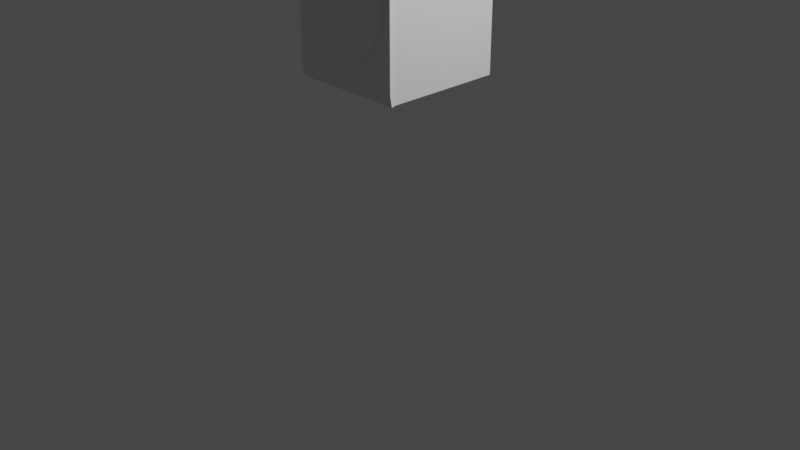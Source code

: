 # Source: Washing_Mashine.blend  (saved by Blender 3.4.6; exported with 4.5.12 LTS)
import bpy
from mathutils import Matrix  # noqa: F401  (used for matrix-valued properties, if any)

bpy.ops.wm.read_factory_settings(use_empty=True)
scene = bpy.context.scene
scene.name = 'Scene'

# ---- collections
col_collection = bpy.data.collections.new('Collection'); scene.collection.children.link(col_collection)

# ---- materials (node trees are filled in below, after node groups)
mat_material = bpy.data.materials.new('Material')
mat_material.alpha_threshold = 0.0
mat_material.use_transparent_shadow = False
mat_material.roughness = 0.5
mat_material.line_color = (0.0, 0.0, 0.0, 1.0)

# ---- material node trees
mat_material.use_nodes = True; mat_material.node_tree.nodes.clear()
_N = mat_material.node_tree.nodes; _L = mat_material.node_tree.links
n0 = _N.new('ShaderNodeOutputMaterial'); n0.name = 'Material Output'; n0.location = (300, 300)
n1 = _N.new('ShaderNodeBsdfPrincipled'); n1.name = 'Principled BSDF'; n1.location = (10, 300)
n1.distribution = 'GGX'
n1.subsurface_method = 'RANDOM_WALK_SKIN'
n1.inputs[3].default_value = 1.45
n1.inputs[27].default_value = (0.0, 0.0, 0.0, 1.0)
n1.inputs[28].default_value = 1.0
_L.new(n1.outputs[0], n0.inputs[0])
n0.is_active_output = True

# ---- world
world_world = bpy.data.worlds.new('World'); scene.world = world_world
world_world.use_nodes = True; world_world.node_tree.nodes.clear()
_N = world_world.node_tree.nodes; _L = world_world.node_tree.links
n0 = _N.new('ShaderNodeOutputWorld'); n0.name = 'World Output'; n0.location = (300, 300)
n1 = _N.new('ShaderNodeBackground'); n1.name = 'Background'; n1.location = (10, 300)
n1.inputs[0].default_value = (0.05088, 0.05088, 0.05088, 1.0)
_L.new(n1.outputs[0], n0.inputs[0])
n0.is_active_output = True
world_world.color = (0.05088, 0.05088, 0.05088)
world_world.use_sun_shadow = False
world_world.sun_shadow_jitter_overblur = 0.0

# ---- cameras
cam_camera = bpy.data.cameras.new('Camera')
cam_camera.clip_end = 100.0
cam_camera.ortho_scale = 7.314

# ---- lights
light_light = bpy.data.lights.new('Light', 'POINT')
light_light.transmission_factor = 0.0
light_light.energy = 1000.0
light_light.shadow_soft_size = 0.1
light_light.shadow_maximum_resolution = 0.006
light_light.use_absolute_resolution = True

# ---- meshes
me_cube = bpy.data.meshes.new('Cube')
me_cube.from_pydata([(1.0, 1.0, 1.0), (0.9607, 0.9595, -1.0), (1.0, -0.9119, 1.0), (1.0, -1.0, -1.0), (-1.0, 1.0, 1.0), (-0.968, 0.9595, -1.0), (-1.0, -0.9119, 1.0), (-1.0, -1.0, -1.0), (1.0, 1.0, 0.9764), (-1.0, -1.0, 0.9764), (1.0, -1.0, 0.9764), (-1.0, 1.0, 0.9764), (-0.968, -0.9129, -1.0), (1.0, -0.8287, 1.0), (-1.0, -0.8287, 1.0), (0.9607, -0.9129, -1.0), (1.0, -0.9129, 0.9764), (-1.0, -0.9129, 0.9764), (0.9607, 0.9595, 0.9764), (1.0, -1.0, 0.9764), (-0.968, 0.9595, 0.9764), (-1.0, -1.0, 0.9764), (-0.968, -0.9129, 0.9764), (0.9607, -0.9129, 0.9764), (0.9607, 0.9595, -0.8644), (1.0, -1.033, -0.8644), (-0.968, 0.9595, -0.8644), (-0.968, -0.9129, -0.8644), (0.9607, -0.9129, -0.8644), (-1.0, -1.033, -0.8644), (-1.0, -1.065, 0.9471), (0.9607, 0.9595, 0.9471), (1.0, -1.065, 0.9471), (-0.968, 0.9595, 0.9471), (-0.968, -0.9129, 0.9471), (0.9607, -0.9129, 0.9471), (0.9607, 0.9595, 0.7648), (1.0, -1.093, 0.7648), (-0.968, 0.9595, 0.7648), (-0.968, -0.9129, 0.7648), (0.9607, -0.9129, 0.7648), (-1.0, -1.093, 0.7648), (0.9607, 0.9595, 0.7218), (1.0, -1.033, 0.7218), (-0.968, 0.9595, 0.7218), (-0.968, -0.9129, 0.7218), (0.9607, -0.9129, 0.7218), (-1.0, -1.033, 0.7218), (-0.7753, 0.9595, -1.0), (-0.8002, -0.9119, 1.0), (-0.8002, -1.0, -1.0), (-0.8002, 1.0, 1.0), (-0.8002, 1.0, 0.9764), (-0.8002, -1.0, 0.9764), (-0.7753, -0.9129, -1.0), (-0.8002, -0.8287, 1.0), (-0.8002, -1.0, 0.9764), (-0.7753, 0.9595, 0.9764), (-0.7753, 0.9595, -0.8644), (-0.8002, -1.033, -0.8644), (-0.7753, 0.9595, 0.9471), (-0.8002, -1.065, 0.9471), (-0.8002, -1.093, 0.7648), (-0.7753, 0.9595, 0.7648), (-0.7753, 0.9595, 0.7218), (-0.8002, -1.033, 0.7218), (-0.578, -1.0, -1.0), (-0.578, 1.0, 1.0), (-0.578, 1.0, 0.9764), (-0.578, -0.8287, 1.0), (-0.561, 0.9595, 0.9764), (-0.561, 0.9595, -0.8644), (-0.561, 0.9595, 0.9471), (-0.561, 0.9595, 0.7648), (-0.561, 0.9595, 0.7218), (-0.561, 0.9595, -1.0), (-0.578, -0.9119, 1.0), (-0.578, -1.0, 0.9764), (-0.561, -0.9129, -1.0), (-0.578, -1.0, 0.9764), (-0.578, -1.033, -0.8644), (-0.578, -1.065, 0.9471), (-0.578, -1.093, 0.7648), (-0.578, -1.033, 0.7218), (-1.0, -1.09, 0.7821), (0.9607, 0.9595, 0.7821), (1.0, -1.09, 0.7821), (-0.968, 0.9595, 0.7821), (-0.968, -0.9129, 0.7821), (0.9607, -0.9129, 0.7821), (-0.8002, -1.09, 0.7821), (-0.7753, 0.9595, 0.7821), (-0.578, -1.09, 0.7821), (-0.561, 0.9595, 0.7821), (-1.0, -1.063, 0.7433), (0.9607, 0.9595, 0.7433), (1.0, -1.063, 0.7433), (-0.968, 0.9595, 0.7433), (-0.968, -0.9129, 0.7433), (0.9607, -0.9129, 0.7433), (-0.7753, 0.9595, 0.7433), (-0.8002, -1.063, 0.7433), (-0.578, -1.063, 0.7433), (-0.561, 0.9595, 0.7433), (-0.7753, 0.9595, -1.0), (-0.8002, -0.9119, 1.0), (-0.8002, -1.0, 0.9764), (-0.7753, -0.9129, -1.0), (-0.8002, -1.0, 0.9764), (-0.8002, -1.033, -0.8644), (-0.8002, -1.065, 0.9471), (-0.8002, -1.046, 0.7788), (-0.8002, -1.033, 0.7218), (-0.8002, -1.0, -1.0), (-0.8002, 1.0, 1.0), (-0.8002, 1.0, 0.9764), (-0.8002, -0.8287, 1.0), (-0.7753, 0.9595, 0.9764), (-0.7753, 0.9595, -0.8644), (-0.7753, 0.9595, 0.9471), (-0.7753, 0.9595, 0.7648), (-0.7753, 0.9595, 0.7218), (-0.7753, 0.9595, 0.7821), (-0.8002, -1.09, 0.7821), (-0.7753, 0.9595, 0.7433), (-0.8002, -1.063, 0.7433), (-0.578, -1.0, -1.0), (-0.578, 1.0, 1.0), (-0.578, 1.0, 0.9764), (-0.578, -0.8287, 1.0), (-0.561, 0.9595, 0.9764), (-0.561, 0.9595, -0.8644), (-0.561, 0.9595, 0.9471), (-0.561, 0.9595, 0.7648), (-0.561, 0.9595, 0.7218), (-0.561, 0.9595, 0.7821), (-0.561, 0.9595, 0.7433), (-0.561, 0.9595, -1.0), (-0.578, -0.9119, 1.0), (-0.578, -1.0, 0.9764), (-0.561, -0.9129, -1.0), (-0.578, -1.0, 0.9764), (-0.578, -1.033, -0.8644), (-0.578, -1.065, 0.9471), (-0.578, -1.046, 0.7788), (-0.578, -1.033, 0.7218), (-0.578, -1.09, 0.7821), (-0.578, -1.063, 0.7433), (-0.3976, -1.0, -1.0), (-0.3976, 1.0, 1.0), (-0.3976, 1.0, 0.9764), (-0.3976, -0.8287, 1.0), (-0.3871, 0.9595, 0.9764), (-0.3871, 0.9595, -0.8644), (-0.3871, 0.9595, 0.9471), (-0.3871, 0.9595, 0.7648), (-0.3871, 0.9595, 0.7218), (-0.3871, 0.9595, -1.0), (-0.3976, -0.9119, 1.0), (-0.3976, -1.0, 0.9764), (-0.3871, -0.9129, -1.0), (-0.3976, -1.0, 0.9764), (-0.3976, -1.033, -0.8644), (-0.3976, -1.065, 0.9471), (-0.3976, -1.093, 0.7648), (-0.3976, -1.033, 0.7218), (-0.3976, -1.09, 0.7821), (-0.3871, 0.9595, 0.7821), (-0.3976, -1.063, 0.7433), (-0.3871, 0.9595, 0.7433), (-0.3929, -1.0, -1.0), (-0.3929, 1.0, 1.0), (-0.3929, 1.0, 0.9764), (-0.3929, -0.8287, 1.0), (-0.3826, 0.9595, 0.9764), (-0.3826, 0.9595, -0.8644), (-0.3826, 0.9595, 0.9471), (-0.3826, 0.9595, 0.7648), (-0.3826, 0.9595, 0.7218), (-0.3826, 0.9595, 0.7821), (-0.3826, 0.9595, 0.7433), (-0.3826, 0.9595, -1.0), (-0.3929, -0.9119, 1.0), (-0.3929, -1.0, 0.9764), (-0.3826, -0.9129, -1.0), (-0.3929, -1.0, 0.9764), (-0.3929, -1.033, -0.8644), (-0.3929, -1.065, 0.9471), (-0.3929, -1.093, 0.7648), (-0.3929, -1.033, 0.7218), (-0.3929, -1.09, 0.7821), (-0.3929, -1.063, 0.7433), (0.9607, 0.9595, 0.7238), (1.0, -1.036, 0.7238), (-0.968, 0.9595, 0.7238), (-0.968, -0.9129, 0.7238), (0.9607, -0.9129, 0.7238), (-0.7753, 0.9595, 0.7238), (-0.8002, -1.036, 0.7238), (-0.578, -1.036, 0.7238), (-0.561, 0.9595, 0.7238), (-1.0, -1.036, 0.7238), (-0.8002, -1.036, 0.7238), (-0.7753, 0.9595, 0.7238), (-0.578, -1.036, 0.7238), (-0.561, 0.9595, 0.7238), (-0.3871, 0.9595, 0.7238), (-0.3976, -1.036, 0.7238), (-0.3929, -1.036, 0.7238), (-0.3826, 0.9595, 0.7238), (-0.8002, -1.029, 0.7218), (-1.0, -1.029, 0.7218), (-0.8002, -1.032, 0.7238), (-0.3976, -1.029, 0.7218), (-0.578, -1.029, 0.7218), (-0.578, -1.032, 0.7238), (-0.578, -1.029, 0.7218), (-0.8002, -1.029, 0.7218), (-0.8002, -1.032, 0.7238), (-0.578, -1.032, 0.7238), (-0.3929, -0.9958, 0.9764), (-0.3976, -0.9958, 0.9764), (-0.3929, -1.061, 0.9471), (-0.3976, -1.061, 0.9471), (-0.3929, -1.089, 0.7648), (-0.3976, -1.089, 0.7648), (-0.3929, -1.029, 0.7218), (-0.3929, -1.086, 0.7821), (-0.3976, -1.086, 0.7821), (-0.3929, -1.059, 0.7433), (-0.3976, -1.059, 0.7433), (-0.3976, -1.032, 0.7238), (-0.3929, -1.032, 0.7238), (-1.0, -1.032, 0.7238)], [], [(55, 14, 6, 49), (53, 49, 6, 9), (17, 14, 4, 11), (184, 15, 3, 170), (16, 13, 2, 10), (172, 171, 0, 8), (174, 172, 8, 18), (23, 16, 10, 19), (22, 17, 11, 20), (56, 53, 9, 21), (21, 9, 17, 22), (18, 8, 16, 23), (8, 0, 13, 16), (181, 1, 15, 184), (9, 6, 14, 17), (51, 4, 14, 55), (31, 18, 23, 35), (30, 21, 22, 34), (61, 56, 21, 30), (34, 22, 20, 33), (35, 23, 19, 32), (176, 174, 18, 31), (181, 175, 24, 1), (15, 28, 25, 3), (12, 27, 26, 5), (50, 59, 29, 7), (7, 29, 27, 12), (1, 24, 28, 15), (179, 176, 31, 85), (89, 35, 32, 86), (88, 34, 33, 87), (90, 61, 30, 84), (84, 30, 34, 88), (85, 31, 35, 89), (95, 36, 40, 99), (94, 41, 39, 98), (101, 62, 41, 94), (98, 39, 38, 97), (99, 40, 37, 96), (180, 177, 36, 95), (175, 178, 42, 24), (28, 46, 43, 25), (27, 45, 44, 26), (59, 65, 47, 29), (29, 47, 45, 27), (24, 42, 46, 28), (109, 112, 65, 59), (26, 44, 64, 58), (97, 38, 63, 100), (125, 111, 62, 101), (123, 110, 61, 90), (87, 33, 60, 91), (113, 109, 59, 50), (5, 26, 58, 48), (33, 20, 57, 60), (110, 108, 56, 61), (114, 51, 55, 116), (5, 48, 54, 12), (108, 106, 53, 56), (20, 11, 52, 57), (11, 4, 51, 52), (12, 54, 50, 7), (106, 105, 49, 53), (116, 55, 49, 105), (151, 69, 76, 158), (159, 158, 76, 77), (161, 159, 77, 79), (149, 67, 69, 151), (163, 161, 79, 81), (148, 162, 80, 66), (166, 163, 81, 92), (168, 164, 82, 102), (162, 165, 83, 80), (131, 134, 74, 71), (136, 133, 73, 103), (135, 132, 72, 93), (137, 131, 71, 75), (132, 130, 70, 72), (137, 75, 78, 140), (130, 128, 68, 70), (128, 127, 67, 68), (140, 78, 66, 126), (133, 135, 93, 73), (164, 166, 92, 82), (38, 87, 91, 63), (111, 123, 90, 62), (36, 85, 89, 40), (41, 84, 88, 39), (62, 90, 84, 41), (39, 88, 87, 38), (40, 89, 86, 37), (177, 179, 85, 36), (205, 136, 103, 200), (207, 168, 102, 199), (202, 125, 101, 198), (194, 97, 100, 197), (209, 180, 95, 192), (196, 99, 96, 193), (195, 98, 97, 194), (198, 101, 94, 201), (201, 94, 98, 195), (192, 95, 99, 196), (204, 147, 125, 202), (197, 100, 124, 203), (144, 146, 123, 111), (63, 91, 122, 120), (54, 107, 113, 50), (52, 51, 114, 115), (57, 52, 115, 117), (48, 104, 107, 54), (60, 57, 117, 119), (48, 58, 118, 104), (91, 60, 119, 122), (100, 63, 120, 124), (58, 64, 121, 118), (129, 116, 105, 138), (139, 138, 105, 106), (141, 139, 106, 108), (127, 114, 116, 129), (143, 141, 108, 110), (126, 142, 109, 113), (146, 143, 110, 123), (147, 144, 111, 125), (142, 145, 112, 109), (80, 83, 145, 142), (102, 82, 144, 147), (92, 81, 143, 146), (66, 80, 142, 126), (81, 79, 141, 143), (67, 127, 129, 69), (79, 77, 139, 141), (77, 76, 138, 139), (69, 129, 138, 76), (82, 92, 146, 144), (199, 102, 147, 204), (203, 124, 136, 205), (120, 122, 135, 133), (107, 140, 126, 113), (115, 114, 127, 128), (117, 115, 128, 130), (104, 137, 140, 107), (119, 117, 130, 132), (104, 118, 131, 137), (122, 119, 132, 135), (124, 120, 133, 136), (118, 121, 134, 131), (200, 103, 169, 206), (202, 112, 217, 218), (73, 93, 167, 155), (161, 163, 223, 221), (186, 189, 165, 162), (208, 191, 229, 232), (168, 207, 231, 230), (170, 186, 162, 148), (191, 188, 224, 229), (171, 149, 151, 173), (185, 183, 159, 161), (183, 182, 158, 159), (173, 151, 158, 182), (71, 74, 156, 153), (103, 73, 155, 169), (93, 72, 154, 167), (75, 71, 153, 157), (72, 70, 152, 154), (75, 157, 160, 78), (70, 68, 150, 152), (68, 67, 149, 150), (78, 160, 148, 66), (13, 173, 182, 2), (10, 2, 182, 183), (19, 10, 183, 185), (0, 171, 173, 13), (32, 19, 185, 187), (3, 25, 186, 170), (86, 32, 187, 190), (96, 37, 188, 191), (25, 43, 189, 186), (37, 86, 190, 188), (193, 96, 191, 208), (206, 169, 180, 209), (155, 167, 179, 177), (153, 156, 178, 175), (169, 155, 177, 180), (167, 154, 176, 179), (157, 153, 175, 181), (154, 152, 174, 176), (157, 181, 184, 160), (152, 150, 172, 174), (150, 149, 171, 172), (160, 184, 170, 148), (156, 206, 209, 178), (43, 193, 208, 189), (65, 198, 212, 210), (74, 200, 206, 156), (121, 203, 205, 134), (83, 199, 204, 145), (64, 197, 203, 121), (163, 166, 228, 223), (42, 192, 196, 46), (47, 201, 195, 45), (185, 161, 221, 220), (45, 195, 194, 44), (46, 196, 193, 43), (178, 209, 192, 42), (44, 194, 197, 64), (112, 202, 198, 65), (190, 187, 222, 227), (134, 205, 200, 74), (232, 229, 230, 231), (224, 227, 228, 225), (229, 224, 225, 230), (227, 222, 223, 228), (222, 220, 221, 223), (226, 232, 231, 213), (216, 219, 218, 217), (210, 212, 233, 211), (213, 231, 215, 214), (201, 47, 211, 233), (188, 190, 227, 224), (83, 165, 213, 214), (112, 145, 216, 217), (199, 83, 214, 215), (204, 202, 218, 219), (189, 208, 232, 226), (165, 189, 226, 213), (145, 204, 219, 216), (166, 164, 225, 228), (187, 185, 220, 222), (207, 199, 215, 231), (47, 65, 210, 211), (164, 168, 230, 225), (198, 201, 233, 212)])
_uv = me_cube.uv_layers.new(name='UVMap')
_uv.uv.foreach_set('vector', [0.85, 0.7391, 0.875, 0.7391, 0.875, 0.75, 0.85, 0.75, 0.622, 0.975, 0.625, 0.975, 0.625, 1.0, 0.622, 1.0, 0.622, 0.01089, 0.625, 0.01089, 0.625, 0.25, 0.622, 0.25, 0.2009, 0.7391, 0.375, 0.7391, 0.375, 0.75, 0.2009, 0.75, 0.622, 0.7391, 0.625, 0.7391, 0.625, 0.75, 0.622, 0.75, 0.622, 0.3259, 0.625, 0.3259, 0.625, 0.5, 0.622, 0.5, 0.622, 0.3259, 0.622, 0.3259, 0.622, 0.5, 0.622, 0.5, 0.622, 0.7391, 0.622, 0.7391, 0.622, 0.75, 0.622, 0.75, 0.622, 0.01089, 0.622, 0.01089, 0.622, 0.25, 0.622, 0.25, 0.622, 0.0, 0.622, 0.0, 0.622, 0.0, 0.622, 0.0, 0.622, 0.0, 0.622, 0.0, 0.622, 0.01089, 0.622, 0.01089, 0.622, 0.5, 0.622, 0.5, 0.622, 0.7391, 0.622, 0.7391, 0.622, 0.5, 0.625, 0.5, 0.625, 0.7391, 0.622, 0.7391, 0.2009, 0.5, 0.375, 0.5, 0.375, 0.7391, 0.2009, 0.7391, 0.622, 0.0, 0.625, 0.0, 0.625, 0.01089, 0.622, 0.01089, 0.85, 0.5, 0.875, 0.5, 0.875, 0.7391, 0.85, 0.7391, 0.6184, 0.5, 0.622, 0.5, 0.622, 0.7391, 0.6184, 0.7391, 0.6184, 0.0, 0.622, 0.0, 0.622, 0.01089, 0.6184, 0.01089, 0.6184, 0.975, 0.622, 0.975, 0.622, 1.0, 0.6184, 1.0, 0.6184, 0.01089, 0.622, 0.01089, 0.622, 0.25, 0.6184, 0.25, 0.6184, 0.7391, 0.622, 0.7391, 0.622, 0.75, 0.6184, 0.75, 0.6184, 0.3259, 0.622, 0.3259, 0.622, 0.5, 0.6184, 0.5, 0.375, 0.3259, 0.392, 0.3259, 0.392, 0.5, 0.375, 0.5, 0.375, 0.7391, 0.392, 0.7391, 0.392, 0.75, 0.375, 0.75, 0.375, 0.01089, 0.392, 0.01089, 0.392, 0.25, 0.375, 0.25, 0.375, 0.975, 0.392, 0.975, 0.392, 1.0, 0.375, 1.0, 0.375, 0.0, 0.392, 0.0, 0.392, 0.01089, 0.375, 0.01089, 0.375, 0.5, 0.392, 0.5, 0.392, 0.7391, 0.375, 0.7391, 0.5978, 0.3259, 0.6184, 0.3259, 0.6184, 0.5, 0.5978, 0.5, 0.5978, 0.7391, 0.6184, 0.7391, 0.6184, 0.75, 0.5978, 0.75, 0.5978, 0.01089, 0.6184, 0.01089, 0.6184, 0.25, 0.5978, 0.25, 0.5978, 0.975, 0.6184, 0.975, 0.6184, 1.0, 0.5978, 1.0, 0.5978, 0.0, 0.6184, 0.0, 0.6184, 0.01089, 0.5978, 0.01089, 0.5978, 0.5, 0.6184, 0.5, 0.6184, 0.7391, 0.5978, 0.7391, 0.5929, 0.5, 0.5956, 0.5, 0.5956, 0.7391, 0.5929, 0.7391, 0.5929, 0.0, 0.5956, 0.0, 0.5956, 0.01089, 0.5929, 0.01089, 0.5929, 0.975, 0.5956, 0.975, 0.5956, 1.0, 0.5929, 1.0, 0.5929, 0.01089, 0.5956, 0.01089, 0.5956, 0.25, 0.5929, 0.25, 0.5929, 0.7391, 0.5956, 0.7391, 0.5956, 0.75, 0.5929, 0.75, 0.5929, 0.3259, 0.5956, 0.3259, 0.5956, 0.5, 0.5929, 0.5, 0.392, 0.3259, 0.5902, 0.3259, 0.5902, 0.5, 0.392, 0.5, 0.392, 0.7391, 0.5902, 0.7391, 0.5902, 0.75, 0.392, 0.75, 0.392, 0.01089, 0.5902, 0.01089, 0.5902, 0.25, 0.392, 0.25, 0.392, 0.975, 0.5902, 0.975, 0.5902, 1.0, 0.392, 1.0, 0.392, 0.0, 0.5902, 0.0, 0.5902, 0.01089, 0.392, 0.01089, 0.392, 0.5, 0.5902, 0.5, 0.5902, 0.7391, 0.392, 0.7391, 0.392, 0.975, 0.5902, 0.975, 0.5902, 0.975, 0.392, 0.975, 0.392, 0.25, 0.5902, 0.25, 0.5902, 0.275, 0.392, 0.275, 0.5929, 0.25, 0.5956, 0.25, 0.5956, 0.275, 0.5929, 0.275, 0.5929, 0.975, 0.5956, 0.975, 0.5956, 0.975, 0.5929, 0.975, 0.5978, 0.975, 0.6184, 0.975, 0.6184, 0.975, 0.5978, 0.975, 0.5978, 0.25, 0.6184, 0.25, 0.6184, 0.275, 0.5978, 0.275, 0.375, 0.975, 0.392, 0.975, 0.392, 0.975, 0.375, 0.975, 0.375, 0.25, 0.392, 0.25, 0.392, 0.275, 0.375, 0.275, 0.6184, 0.25, 0.622, 0.25, 0.622, 0.275, 0.6184, 0.275, 0.6184, 0.975, 0.622, 0.975, 0.622, 0.975, 0.6184, 0.975, 0.85, 0.5, 0.85, 0.5, 0.85, 0.7391, 0.85, 0.7391, 0.125, 0.5, 0.15, 0.5, 0.15, 0.7391, 0.125, 0.7391, 0.622, 0.975, 0.622, 0.975, 0.622, 0.975, 0.622, 0.975, 0.622, 0.25, 0.622, 0.25, 0.622, 0.275, 0.622, 0.275, 0.622, 0.25, 0.625, 0.25, 0.625, 0.275, 0.622, 0.275, 0.125, 0.7391, 0.15, 0.7391, 0.15, 0.75, 0.125, 0.75, 0.622, 0.975, 0.625, 0.975, 0.625, 0.975, 0.622, 0.975, 0.85, 0.7391, 0.85, 0.7391, 0.85, 0.75, 0.85, 0.75, 0.7997, 0.7391, 0.8222, 0.7391, 0.8222, 0.75, 0.7997, 0.75, 0.622, 0.9247, 0.625, 0.9247, 0.625, 0.9472, 0.622, 0.9472, 0.622, 0.9247, 0.622, 0.9247, 0.622, 0.9472, 0.622, 0.9472, 0.7997, 0.5, 0.8222, 0.5, 0.8222, 0.7391, 0.7997, 0.7391, 0.6184, 0.9247, 0.622, 0.9247, 0.622, 0.9472, 0.6184, 0.9472, 0.375, 0.9247, 0.392, 0.9247, 0.392, 0.9472, 0.375, 0.9472, 0.5978, 0.9247, 0.6184, 0.9247, 0.6184, 0.9472, 0.5978, 0.9472, 0.5929, 0.9247, 0.5956, 0.9247, 0.5956, 0.9472, 0.5929, 0.9472, 0.392, 0.9247, 0.5902, 0.9247, 0.5902, 0.9472, 0.392, 0.9472, 0.392, 0.3028, 0.5902, 0.3028, 0.5902, 0.3028, 0.392, 0.3028, 0.5929, 0.3028, 0.5956, 0.3028, 0.5956, 0.3028, 0.5929, 0.3028, 0.5978, 0.3028, 0.6184, 0.3028, 0.6184, 0.3028, 0.5978, 0.3028, 0.375, 0.3028, 0.392, 0.3028, 0.392, 0.3028, 0.375, 0.3028, 0.6184, 0.3028, 0.622, 0.3028, 0.622, 0.3028, 0.6184, 0.3028, 0.1778, 0.5, 0.1778, 0.5, 0.1778, 0.7391, 0.1778, 0.7391, 0.622, 0.3028, 0.622, 0.3028, 0.622, 0.3028, 0.622, 0.3028, 0.622, 0.3028, 0.625, 0.3028, 0.625, 0.3028, 0.622, 0.3028, 0.1778, 0.7391, 0.1778, 0.7391, 0.1778, 0.75, 0.1778, 0.75, 0.5956, 0.3028, 0.5978, 0.3028, 0.5978, 0.3028, 0.5956, 0.3028, 0.5956, 0.9247, 0.5978, 0.9247, 0.5978, 0.9472, 0.5956, 0.9472, 0.5956, 0.25, 0.5978, 0.25, 0.5978, 0.275, 0.5956, 0.275, 0.5956, 0.975, 0.5978, 0.975, 0.5978, 0.975, 0.5956, 0.975, 0.5956, 0.5, 0.5978, 0.5, 0.5978, 0.7391, 0.5956, 0.7391, 0.5956, 0.0, 0.5978, 0.0, 0.5978, 0.01089, 0.5956, 0.01089, 0.5956, 0.975, 0.5978, 0.975, 0.5978, 1.0, 0.5956, 1.0, 0.5956, 0.01089, 0.5978, 0.01089, 0.5978, 0.25, 0.5956, 0.25, 0.5956, 0.7391, 0.5978, 0.7391, 0.5978, 0.75, 0.5956, 0.75, 0.5956, 0.3259, 0.5978, 0.3259, 0.5978, 0.5, 0.5956, 0.5, 0.5905, 0.3028, 0.5929, 0.3028, 0.5929, 0.3028, 0.5905, 0.3028, 0.5905, 0.9247, 0.5929, 0.9247, 0.5929, 0.9472, 0.5905, 0.9472, 0.5905, 0.975, 0.5929, 0.975, 0.5929, 0.975, 0.5905, 0.975, 0.5905, 0.25, 0.5929, 0.25, 0.5929, 0.275, 0.5905, 0.275, 0.5905, 0.3259, 0.5929, 0.3259, 0.5929, 0.5, 0.5905, 0.5, 0.5905, 0.7391, 0.5929, 0.7391, 0.5929, 0.75, 0.5905, 0.75, 0.5905, 0.01089, 0.5929, 0.01089, 0.5929, 0.25, 0.5905, 0.25, 0.5905, 0.975, 0.5929, 0.975, 0.5929, 1.0, 0.5905, 1.0, 0.5905, 0.0, 0.5929, 0.0, 0.5929, 0.01089, 0.5905, 0.01089, 0.5905, 0.5, 0.5929, 0.5, 0.5929, 0.7391, 0.5905, 0.7391, 0.5905, 0.9472, 0.5929, 0.9472, 0.5929, 0.975, 0.5905, 0.975, 0.5905, 0.275, 0.5929, 0.275, 0.5929, 0.275, 0.5905, 0.275, 0.5956, 0.9472, 0.5978, 0.9472, 0.5978, 0.975, 0.5956, 0.975, 0.5956, 0.275, 0.5978, 0.275, 0.5978, 0.275, 0.5956, 0.275, 0.15, 0.7391, 0.15, 0.7391, 0.15, 0.75, 0.15, 0.75, 0.622, 0.275, 0.625, 0.275, 0.625, 0.275, 0.622, 0.275, 0.622, 0.275, 0.622, 0.275, 0.622, 0.275, 0.622, 0.275, 0.15, 0.5, 0.15, 0.5, 0.15, 0.7391, 0.15, 0.7391, 0.6184, 0.275, 0.622, 0.275, 0.622, 0.275, 0.6184, 0.275, 0.375, 0.275, 0.392, 0.275, 0.392, 0.275, 0.375, 0.275, 0.5978, 0.275, 0.6184, 0.275, 0.6184, 0.275, 0.5978, 0.275, 0.5929, 0.275, 0.5956, 0.275, 0.5956, 0.275, 0.5929, 0.275, 0.392, 0.275, 0.5902, 0.275, 0.5902, 0.275, 0.392, 0.275, 0.8222, 0.7391, 0.85, 0.7391, 0.85, 0.75, 0.8222, 0.75, 0.622, 0.9472, 0.625, 0.9472, 0.625, 0.975, 0.622, 0.975, 0.622, 0.9472, 0.622, 0.9472, 0.622, 0.975, 0.622, 0.975, 0.8222, 0.5, 0.85, 0.5, 0.85, 0.7391, 0.8222, 0.7391, 0.6184, 0.9472, 0.622, 0.9472, 0.622, 0.975, 0.6184, 0.975, 0.375, 0.9472, 0.392, 0.9472, 0.392, 0.975, 0.375, 0.975, 0.5978, 0.9472, 0.6184, 0.9472, 0.6184, 0.975, 0.5978, 0.975, 0.5929, 0.9472, 0.5956, 0.9472, 0.5956, 0.975, 0.5929, 0.975, 0.392, 0.9472, 0.5902, 0.9472, 0.5902, 0.975, 0.392, 0.975, 0.392, 0.9472, 0.5902, 0.9472, 0.5902, 0.9472, 0.392, 0.9472, 0.5929, 0.9472, 0.5956, 0.9472, 0.5956, 0.9472, 0.5929, 0.9472, 0.5978, 0.9472, 0.6184, 0.9472, 0.6184, 0.9472, 0.5978, 0.9472, 0.375, 0.9472, 0.392, 0.9472, 0.392, 0.9472, 0.375, 0.9472, 0.6184, 0.9472, 0.622, 0.9472, 0.622, 0.9472, 0.6184, 0.9472, 0.8222, 0.5, 0.8222, 0.5, 0.8222, 0.7391, 0.8222, 0.7391, 0.622, 0.9472, 0.622, 0.9472, 0.622, 0.9472, 0.622, 0.9472, 0.622, 0.9472, 0.625, 0.9472, 0.625, 0.9472, 0.622, 0.9472, 0.8222, 0.7391, 0.8222, 0.7391, 0.8222, 0.75, 0.8222, 0.75, 0.5956, 0.9472, 0.5978, 0.9472, 0.5978, 0.9472, 0.5956, 0.9472, 0.5905, 0.9472, 0.5929, 0.9472, 0.5929, 0.9472, 0.5905, 0.9472, 0.5905, 0.275, 0.5929, 0.275, 0.5929, 0.3028, 0.5905, 0.3028, 0.5956, 0.275, 0.5978, 0.275, 0.5978, 0.3028, 0.5956, 0.3028, 0.15, 0.7391, 0.1778, 0.7391, 0.1778, 0.75, 0.15, 0.75, 0.622, 0.275, 0.625, 0.275, 0.625, 0.3028, 0.622, 0.3028, 0.622, 0.275, 0.622, 0.275, 0.622, 0.3028, 0.622, 0.3028, 0.15, 0.5, 0.1778, 0.5, 0.1778, 0.7391, 0.15, 0.7391, 0.6184, 0.275, 0.622, 0.275, 0.622, 0.3028, 0.6184, 0.3028, 0.375, 0.275, 0.392, 0.275, 0.392, 0.3028, 0.375, 0.3028, 0.5978, 0.275, 0.6184, 0.275, 0.6184, 0.3028, 0.5978, 0.3028, 0.5929, 0.275, 0.5956, 0.275, 0.5956, 0.3028, 0.5929, 0.3028, 0.392, 0.275, 0.5902, 0.275, 0.5902, 0.3028, 0.392, 0.3028, 0.5905, 0.3028, 0.5929, 0.3028, 0.5929, 0.3253, 0.5905, 0.3253, 0.5905, 0.975, 0.5902, 0.975, 0.5902, 0.975, 0.5905, 0.975, 0.5956, 0.3028, 0.5978, 0.3028, 0.5978, 0.3253, 0.5956, 0.3253, 0.622, 0.9247, 0.6184, 0.9247, 0.6184, 0.9247, 0.622, 0.9247, 0.392, 0.9241, 0.5902, 0.9241, 0.5902, 0.9247, 0.392, 0.9247, 0.5905, 0.9241, 0.5929, 0.9241, 0.5929, 0.9241, 0.5905, 0.9241, 0.5929, 0.9247, 0.5905, 0.9247, 0.5905, 0.9247, 0.5929, 0.9247, 0.375, 0.9241, 0.392, 0.9241, 0.392, 0.9247, 0.375, 0.9247, 0.5929, 0.9241, 0.5956, 0.9241, 0.5956, 0.9241, 0.5929, 0.9241, 0.7991, 0.5, 0.7997, 0.5, 0.7997, 0.7391, 0.7991, 0.7391, 0.622, 0.9241, 0.622, 0.9241, 0.622, 0.9247, 0.622, 0.9247, 0.622, 0.9241, 0.625, 0.9241, 0.625, 0.9247, 0.622, 0.9247, 0.7991, 0.7391, 0.7997, 0.7391, 0.7997, 0.75, 0.7991, 0.75, 0.392, 0.3028, 0.5902, 0.3028, 0.5902, 0.3253, 0.392, 0.3253, 0.5929, 0.3028, 0.5956, 0.3028, 0.5956, 0.3253, 0.5929, 0.3253, 0.5978, 0.3028, 0.6184, 0.3028, 0.6184, 0.3253, 0.5978, 0.3253, 0.375, 0.3028, 0.392, 0.3028, 0.392, 0.3253, 0.375, 0.3253, 0.6184, 0.3028, 0.622, 0.3028, 0.622, 0.3253, 0.6184, 0.3253, 0.1778, 0.5, 0.2003, 0.5, 0.2003, 0.7391, 0.1778, 0.7391, 0.622, 0.3028, 0.622, 0.3028, 0.622, 0.3253, 0.622, 0.3253, 0.622, 0.3028, 0.625, 0.3028, 0.625, 0.3253, 0.622, 0.3253, 0.1778, 0.7391, 0.2003, 0.7391, 0.2003, 0.75, 0.1778, 0.75, 0.625, 0.7391, 0.7991, 0.7391, 0.7991, 0.75, 0.625, 0.75, 0.622, 0.75, 0.625, 0.75, 0.625, 0.9241, 0.622, 0.9241, 0.622, 0.75, 0.622, 0.75, 0.622, 0.75, 0.622, 0.75, 0.625, 0.5, 0.7991, 0.5, 0.7991, 0.7391, 0.625, 0.7391, 0.6184, 0.75, 0.622, 0.75, 0.622, 0.9241, 0.6184, 0.9241, 0.375, 0.75, 0.392, 0.75, 0.392, 0.9241, 0.375, 0.9241, 0.5978, 0.75, 0.6184, 0.75, 0.6184, 0.9241, 0.5978, 0.9241, 0.5929, 0.75, 0.5956, 0.75, 0.5956, 0.9241, 0.5929, 0.9241, 0.392, 0.75, 0.5902, 0.75, 0.5902, 0.9241, 0.392, 0.9241, 0.5956, 0.75, 0.5978, 0.75, 0.5978, 0.9241, 0.5956, 0.9241, 0.5905, 0.75, 0.5929, 0.75, 0.5929, 0.9241, 0.5905, 0.9241, 0.5905, 0.3253, 0.5929, 0.3253, 0.5929, 0.3259, 0.5905, 0.3259, 0.5956, 0.3253, 0.5978, 0.3253, 0.5978, 0.3259, 0.5956, 0.3259, 0.392, 0.3253, 0.5902, 0.3253, 0.5902, 0.3259, 0.392, 0.3259, 0.5929, 0.3253, 0.5956, 0.3253, 0.5956, 0.3259, 0.5929, 0.3259, 0.5978, 0.3253, 0.6184, 0.3253, 0.6184, 0.3259, 0.5978, 0.3259, 0.375, 0.3253, 0.392, 0.3253, 0.392, 0.3259, 0.375, 0.3259, 0.6184, 0.3253, 0.622, 0.3253, 0.622, 0.3259, 0.6184, 0.3259, 0.2003, 0.5, 0.2009, 0.5, 0.2009, 0.7391, 0.2003, 0.7391, 0.622, 0.3253, 0.622, 0.3253, 0.622, 0.3259, 0.622, 0.3259, 0.622, 0.3253, 0.625, 0.3253, 0.625, 0.3259, 0.622, 0.3259, 0.2003, 0.7391, 0.2009, 0.7391, 0.2009, 0.75, 0.2003, 0.75, 0.5902, 0.3253, 0.5905, 0.3253, 0.5905, 0.3259, 0.5902, 0.3259, 0.5902, 0.75, 0.5905, 0.75, 0.5905, 0.9241, 0.5902, 0.9241, 0.5902, 0.975, 0.5905, 0.975, 0.5905, 0.975, 0.5902, 0.975, 0.5902, 0.3028, 0.5905, 0.3028, 0.5905, 0.3253, 0.5902, 0.3253, 0.5902, 0.275, 0.5905, 0.275, 0.5905, 0.3028, 0.5902, 0.3028, 0.5902, 0.9472, 0.5905, 0.9472, 0.5905, 0.9472, 0.5902, 0.9472, 0.5902, 0.275, 0.5905, 0.275, 0.5905, 0.275, 0.5902, 0.275, 0.6184, 0.9247, 0.5978, 0.9247, 0.5978, 0.9247, 0.6184, 0.9247, 0.5902, 0.5, 0.5905, 0.5, 0.5905, 0.7391, 0.5902, 0.7391, 0.5902, 0.0, 0.5905, 0.0, 0.5905, 0.01089, 0.5902, 0.01089, 0.622, 0.9241, 0.622, 0.9247, 0.622, 0.9247, 0.622, 0.9241, 0.5902, 0.01089, 0.5905, 0.01089, 0.5905, 0.25, 0.5902, 0.25, 0.5902, 0.7391, 0.5905, 0.7391, 0.5905, 0.75, 0.5902, 0.75, 0.5902, 0.3259, 0.5905, 0.3259, 0.5905, 0.5, 0.5902, 0.5, 0.5902, 0.25, 0.5905, 0.25, 0.5905, 0.275, 0.5902, 0.275, 0.5902, 0.975, 0.5905, 0.975, 0.5905, 0.975, 0.5902, 0.975, 0.5978, 0.9241, 0.6184, 0.9241, 0.6184, 0.9241, 0.5978, 0.9241, 0.5902, 0.3028, 0.5905, 0.3028, 0.5905, 0.3028, 0.5902, 0.3028, 0.5905, 0.9241, 0.5929, 0.9241, 0.5929, 0.9247, 0.5905, 0.9247, 0.5956, 0.9241, 0.5978, 0.9241, 0.5978, 0.9247, 0.5956, 0.9247, 0.5929, 0.9241, 0.5956, 0.9241, 0.5956, 0.9247, 0.5929, 0.9247, 0.5978, 0.9241, 0.6184, 0.9241, 0.6184, 0.9247, 0.5978, 0.9247, 0.6184, 0.9241, 0.622, 0.9241, 0.622, 0.9247, 0.6184, 0.9247, 0.5902, 0.9241, 0.5905, 0.9241, 0.5905, 0.9247, 0.5902, 0.9247, 0.5902, 0.9472, 0.5905, 0.9472, 0.5905, 0.975, 0.5902, 0.975, 0.5902, 0.975, 0.5905, 0.975, 0.5905, 1.0, 0.5902, 1.0, 0.5902, 0.9247, 0.5905, 0.9247, 0.5905, 0.9472, 0.5902, 0.9472, 0.5905, 0.0, 0.5902, 0.0, 0.5902, 0.0, 0.5905, 0.0, 0.5956, 0.9241, 0.5978, 0.9241, 0.5978, 0.9241, 0.5956, 0.9241, 0.5902, 0.9472, 0.5902, 0.9247, 0.5902, 0.9247, 0.5902, 0.9472, 0.5902, 0.975, 0.5902, 0.9472, 0.5902, 0.9472, 0.5902, 0.975, 0.5905, 0.9472, 0.5902, 0.9472, 0.5902, 0.9472, 0.5905, 0.9472, 0.5905, 0.9472, 0.5905, 0.975, 0.5905, 0.975, 0.5905, 0.9472, 0.5902, 0.9241, 0.5905, 0.9241, 0.5905, 0.9241, 0.5902, 0.9241, 0.5902, 0.9247, 0.5902, 0.9241, 0.5902, 0.9241, 0.5902, 0.9247, 0.5902, 0.9472, 0.5905, 0.9472, 0.5905, 0.9472, 0.5902, 0.9472, 0.5978, 0.9247, 0.5956, 0.9247, 0.5956, 0.9247, 0.5978, 0.9247, 0.6184, 0.9241, 0.622, 0.9241, 0.622, 0.9241, 0.6184, 0.9241, 0.5905, 0.9247, 0.5905, 0.9472, 0.5905, 0.9472, 0.5905, 0.9247, 0.5902, 1.0, 0.5902, 0.975, 0.5902, 0.975, 0.5902, 1.0, 0.5956, 0.9247, 0.5929, 0.9247, 0.5929, 0.9247, 0.5956, 0.9247, 0.5905, 0.975, 0.5905, 1.0, 0.5905, 1.0, 0.5905, 0.975])
me_cube.materials.append(mat_material)
me_cube.use_mirror_vertex_groups = False
me_cube.update()
me_cube_001 = bpy.data.meshes.new('Cube.001')
me_cube_001.from_pydata([(-1.0, -1.0, -1.0), (-1.0, -1.0, 1.0), (-1.0, 1.0, -1.0), (-1.0, 1.0, 1.0), (1.0, -1.0, -1.0), (1.0, -1.0, 1.0), (1.0, 1.0, -1.0), (1.0, 1.0, 1.0), (-1.0, 0.0, -1.0), (0.0, 1.0, -1.0), (1.0, 0.0, -1.0), (0.0, -1.0, -1.0), (1.0, 0.8868, -1.0), (-1.0, 0.8868, -1.0), (0.0, 0.8868, -1.0), (-1.0, 0.6632, -1.0), (0.0, 0.6632, -1.0), (1.0, 0.6632, -1.0), (-0.9339, 1.0, -1.0), (-0.9339, -1.0, -1.0), (-0.9339, 0.0, -1.0), (-0.9339, 0.8868, -1.0), (-0.9339, 0.6632, -1.0), (-0.6902, -1.0, -1.0), (-0.6902, 1.0, -1.0), (-0.6902, 0.8868, -1.0), (-0.6902, 0.6632, -1.0), (-0.6339, -1.0, -1.0), (-0.6339, 1.0, -1.0), (-0.6339, 0.8868, -1.0), (-0.6339, 0.6632, -1.0), (-0.3804, -1.0, -1.0), (-0.3804, 1.0, -1.0), (-0.3804, 0.8868, -1.0), (-0.3804, 0.6632, -1.0), (-0.3208, -1.0, -1.0), (-0.3208, 1.0, -1.0), (-0.3208, 0.8868, -1.0), (-0.3208, 0.6632, -1.0), (-0.04791, -1.0, -1.0), (-0.04791, 1.0, -1.0), (-0.04791, 0.8868, -1.0), (-0.04791, 0.6632, -1.0), (0.04648, -1.0, -1.0), (0.04648, 1.0, -1.0), (0.04648, 0.8868, -1.0), (0.04648, 0.6632, -1.0), (-1.0, 0.3316, -1.0), (0.0, 0.3316, -1.0), (1.0, 0.3316, -1.0), (-0.9339, 0.3316, -1.0), (-0.6902, 0.3316, -1.0), (-0.6339, 0.3316, -1.0), (-0.3804, 0.3316, -1.0), (-0.3208, 0.3316, -1.0), (-0.04791, 0.3316, -1.0), (0.04648, 0.3316, -1.0), (0.3032, -1.0, -1.0), (0.3032, 1.0, -1.0), (0.3032, 0.8868, -1.0), (0.3032, 0.6632, -1.0), (0.3032, 0.3316, -1.0), (0.3606, -1.0, -1.0), (0.3606, 1.0, -1.0), (0.3606, 0.8868, -1.0), (0.3606, 0.6632, -1.0), (0.3606, 0.3316, -1.0), (0.6311, -1.0, -1.0), (0.6311, 1.0, -1.0), (0.6311, 0.8868, -1.0), (0.6311, 0.6632, -1.0), (0.6311, 0.3316, -1.0), (0.6967, -1.0, -1.0), (0.6967, 1.0, -1.0), (0.6967, 0.8868, -1.0), (0.6967, 0.6632, -1.0), (0.6967, 0.3316, -1.0), (0.9508, -1.0, -1.0), (0.9508, 1.0, -1.0), (0.9508, 0.0, -1.0), (0.9508, 0.8868, -1.0), (0.9508, 0.6632, -1.0), (0.9508, 0.3316, -1.0), (-1.0, -0.668, -1.0), (1.0, -0.668, -1.0), (0.0, -0.668, -1.0), (-0.9339, -0.668, -1.0), (-0.6902, -0.668, -1.0), (-0.6339, -0.668, -1.0), (-0.3804, -0.668, -1.0), (-0.3208, -0.668, -1.0), (-0.04791, -0.668, -1.0), (0.04648, -0.668, -1.0), (0.3032, -0.668, -1.0), (0.3606, -0.668, -1.0), (0.6311, -0.668, -1.0), (0.6967, -0.668, -1.0), (0.9508, -0.668, -1.0), (-0.6902, 0.8868, -1.318), (-0.9339, 0.8868, -1.318), (-0.6902, 0.6632, -1.318), (-0.9339, 0.6632, -1.318), (-0.3804, 0.8868, -1.318), (-0.6339, 0.8868, -1.318), (-0.3804, 0.6632, -1.318), (-0.6339, 0.6632, -1.318), (-0.04791, 0.8868, -1.318), (-0.3208, 0.8868, -1.318), (-0.04791, 0.6632, -1.318), (-0.3208, 0.6632, -1.318), (0.3032, 0.8868, -1.318), (0.04648, 0.8868, -1.318), (0.3032, 0.6632, -1.318), (0.04648, 0.6632, -1.318), (0.6311, 0.8868, -1.318), (0.3606, 0.8868, -1.318), (0.6311, 0.6632, -1.318), (0.3606, 0.6632, -1.318), (0.9508, 0.8868, -1.318), (0.6967, 0.8868, -1.318), (0.9508, 0.6632, -1.318), (0.6967, 0.6632, -1.318), (0.0, 0.3316, -1.153), (0.0, 9.313e-10, -1.153), (0.04648, 9.313e-10, -1.153), (-0.6902, 9.313e-10, -1.153), (-0.9339, 9.313e-10, -1.153), (-0.9339, 0.3316, -1.153), (-0.6339, 9.313e-10, -1.153), (-0.6902, 0.3316, -1.153), (-0.3804, 9.313e-10, -1.153), (-0.6339, 0.3316, -1.153), (-0.3208, 9.313e-10, -1.153), (-0.3804, 0.3316, -1.153), (-0.04791, 9.313e-10, -1.153), (-0.3208, 0.3316, -1.153), (-0.04791, 0.3316, -1.153), (0.3032, 9.313e-10, -1.153), (0.04648, 0.3316, -1.153), (0.3032, 0.3316, -1.153), (0.3606, 9.313e-10, -1.153), (0.3606, 0.3316, -1.153), (0.6311, 9.313e-10, -1.153), (0.6311, 0.3316, -1.153), (0.6967, 9.313e-10, -1.153), (0.6967, 0.3316, -1.153), (0.9508, 9.313e-10, -1.153), (0.9508, 0.3316, -1.153), (0.0, -0.668, -1.153), (-0.9339, -0.668, -1.153), (-0.6902, -0.668, -1.153), (-0.6339, -0.668, -1.153), (-0.3804, -0.668, -1.153), (-0.3208, -0.668, -1.153), (-0.04791, -0.668, -1.153), (0.04648, -0.668, -1.153), (0.3032, -0.668, -1.153), (0.3606, -0.668, -1.153), (0.6311, -0.668, -1.153), (0.6967, -0.668, -1.153), (0.9508, -0.668, -1.153)], [], [(0, 1, 3, 2, 13, 15, 47, 8, 83), (2, 3, 7, 6, 78, 73, 68, 63, 58, 44, 9, 40, 36, 32, 28, 24, 18), (6, 7, 5, 4, 84, 10, 49, 17, 12), (4, 5, 1, 0, 19, 23, 27, 31, 35, 39, 11, 43, 57, 62, 67, 72, 77), (97, 84, 4, 77), (7, 3, 1, 5), (91, 85, 11, 39), (94, 93, 156, 157), (82, 49, 10, 79), (78, 6, 12, 80), (40, 9, 14, 41), (80, 12, 17, 81), (41, 14, 16, 42), (13, 21, 22, 15), (2, 18, 21, 13), (47, 50, 20, 8), (83, 86, 19, 0), (65, 64, 115, 117), (18, 24, 25, 21), (20, 50, 127, 126), (86, 87, 23, 19), (25, 29, 30, 26), (24, 28, 29, 25), (54, 55, 136, 135), (87, 88, 27, 23), (75, 74, 119, 121), (28, 32, 33, 29), (61, 66, 141, 139), (88, 89, 31, 27), (33, 37, 38, 34), (32, 36, 37, 33), (95, 94, 157, 158), (89, 90, 35, 31), (42, 38, 109, 108), (36, 40, 41, 37), (48, 56, 138, 122), (90, 91, 39, 35), (14, 45, 46, 16), (9, 44, 45, 14), (86, 20, 126, 149), (85, 92, 43, 11), (16, 46, 56, 48), (38, 42, 55, 54), (34, 38, 54, 53), (30, 34, 53, 52), (26, 30, 52, 51), (22, 26, 51, 50), (15, 22, 50, 47), (81, 17, 49, 82), (42, 16, 48, 55), (46, 60, 61, 56), (21, 25, 98, 99), (44, 58, 59, 45), (96, 95, 158, 159), (92, 93, 57, 43), (60, 65, 66, 61), (59, 64, 65, 60), (58, 63, 64, 59), (97, 96, 159, 160), (93, 94, 62, 57), (65, 70, 71, 66), (33, 34, 104, 102), (63, 68, 69, 64), (66, 71, 143, 141), (94, 95, 67, 62), (70, 75, 76, 71), (69, 74, 75, 70), (68, 73, 74, 69), (79, 97, 160, 146), (95, 96, 72, 67), (75, 81, 82, 76), (37, 41, 106, 107), (73, 78, 80, 74), (85, 91, 154, 148), (96, 97, 77, 72), (71, 76, 145, 143), (87, 86, 149, 150), (82, 79, 146, 147), (55, 48, 122, 136), (88, 87, 150, 151), (56, 61, 139, 138), (76, 82, 147, 145), (89, 88, 151, 152), (90, 89, 152, 153), (50, 51, 129, 127), (91, 90, 153, 154), (8, 20, 86, 83), (51, 52, 131, 129), (79, 10, 84, 97), (99, 98, 100, 101), (103, 102, 104, 105), (107, 106, 108, 109), (111, 110, 112, 113), (115, 114, 116, 117), (119, 118, 120, 121), (26, 22, 101, 100), (38, 37, 107, 109), (22, 21, 99, 101), (45, 59, 110, 111), (41, 42, 108, 106), (60, 46, 113, 112), (29, 33, 102, 103), (25, 26, 100, 98), (74, 80, 118, 119), (80, 81, 120, 118), (64, 69, 114, 115), (46, 45, 111, 113), (34, 30, 105, 104), (69, 70, 116, 114), (59, 60, 112, 110), (81, 75, 121, 120), (70, 65, 117, 116), (30, 29, 103, 105), (136, 122, 123, 134), (127, 129, 125, 126), (129, 131, 128, 125), (131, 133, 130, 128), (133, 135, 132, 130), (135, 136, 134, 132), (122, 138, 124, 123), (138, 139, 137, 124), (139, 141, 140, 137), (141, 143, 142, 140), (143, 145, 144, 142), (145, 147, 146, 144), (144, 146, 160, 159), (142, 144, 159, 158), (140, 142, 158, 157), (137, 140, 157, 156), (124, 137, 156, 155), (123, 124, 155, 148), (132, 134, 154, 153), (130, 132, 153, 152), (128, 130, 152, 151), (125, 128, 151, 150), (126, 125, 150, 149), (134, 123, 148, 154), (53, 54, 135, 133), (93, 92, 155, 156), (52, 53, 133, 131), (92, 85, 148, 155)])
_uv = me_cube_001.uv_layers.new(name='UVMap')
_uv.uv.foreach_set('vector', [0.375, 0.0, 0.625, 0.0, 0.625, 0.25, 0.375, 0.25, 0.375, 0.2359, 0.375, 0.2079, 0.375, 0.1665, 0.375, 0.125, 0.375, 0.0415, 0.375, 0.25, 0.625, 0.25, 0.625, 0.5, 0.375, 0.5, 0.375, 0.4939, 0.375, 0.4621, 0.375, 0.4539, 0.375, 0.4201, 0.375, 0.4129, 0.375, 0.3808, 0.375, 0.375, 0.375, 0.369, 0.375, 0.3349, 0.375, 0.3275, 0.375, 0.2958, 0.375, 0.2887, 0.375, 0.2583, 0.375, 0.5, 0.625, 0.5, 0.625, 0.75, 0.375, 0.75, 0.375, 0.7085, 0.375, 0.625, 0.375, 0.5835, 0.375, 0.5421, 0.375, 0.5141, 0.375, 0.75, 0.625, 0.75, 0.625, 1.0, 0.375, 1.0, 0.375, 0.9917, 0.375, 0.9613, 0.375, 0.9542, 0.375, 0.9225, 0.375, 0.9151, 0.375, 0.881, 0.375, 0.875, 0.375, 0.8692, 0.375, 0.8371, 0.375, 0.8299, 0.375, 0.7961, 0.375, 0.7879, 0.375, 0.7561, 0.3689, 0.7085, 0.375, 0.7085, 0.375, 0.75, 0.3689, 0.75, 0.625, 0.5, 0.875, 0.5, 0.875, 0.75, 0.625, 0.75, 0.244, 0.7085, 0.25, 0.7085, 0.25, 0.75, 0.244, 0.75, 0.2951, 0.7085, 0.2879, 0.7085, 0.2879, 0.7085, 0.2951, 0.7085, 0.3689, 0.5835, 0.375, 0.5835, 0.375, 0.625, 0.3689, 0.625, 0.3689, 0.5, 0.375, 0.5, 0.375, 0.5141, 0.3689, 0.5141, 0.244, 0.5, 0.25, 0.5, 0.25, 0.5141, 0.244, 0.5141, 0.3689, 0.5141, 0.375, 0.5141, 0.375, 0.5421, 0.3689, 0.5421, 0.244, 0.5141, 0.25, 0.5141, 0.25, 0.5421, 0.244, 0.5421, 0.125, 0.5141, 0.1333, 0.5141, 0.1333, 0.5421, 0.125, 0.5421, 0.125, 0.5, 0.1333, 0.5, 0.1333, 0.5141, 0.125, 0.5141, 0.125, 0.5835, 0.1333, 0.5835, 0.1333, 0.625, 0.125, 0.625, 0.125, 0.7085, 0.1333, 0.7085, 0.1333, 0.75, 0.125, 0.75, 0.2951, 0.5421, 0.2951, 0.5141, 0.2951, 0.5141, 0.2951, 0.5421, 0.1333, 0.5, 0.1637, 0.5, 0.1637, 0.5141, 0.1333, 0.5141, 0.1333, 0.625, 0.1333, 0.5835, 0.1333, 0.5835, 0.1333, 0.625, 0.1333, 0.7085, 0.1637, 0.7085, 0.1637, 0.75, 0.1333, 0.75, 0.1637, 0.5141, 0.1708, 0.5141, 0.1708, 0.5421, 0.1637, 0.5421, 0.1637, 0.5, 0.1708, 0.5, 0.1708, 0.5141, 0.1637, 0.5141, 0.2099, 0.5835, 0.244, 0.5835, 0.244, 0.5835, 0.2099, 0.5835, 0.1637, 0.7085, 0.1708, 0.7085, 0.1708, 0.75, 0.1637, 0.75, 0.3371, 0.5421, 0.3371, 0.5141, 0.3371, 0.5141, 0.3371, 0.5421, 0.1708, 0.5, 0.2025, 0.5, 0.2025, 0.5141, 0.1708, 0.5141, 0.2879, 0.5835, 0.2951, 0.5835, 0.2951, 0.5835, 0.2879, 0.5835, 0.1708, 0.7085, 0.2025, 0.7085, 0.2025, 0.75, 0.1708, 0.75, 0.2025, 0.5141, 0.2099, 0.5141, 0.2099, 0.5421, 0.2025, 0.5421, 0.2025, 0.5, 0.2099, 0.5, 0.2099, 0.5141, 0.2025, 0.5141, 0.3289, 0.7085, 0.2951, 0.7085, 0.2951, 0.7085, 0.3289, 0.7085, 0.2025, 0.7085, 0.2099, 0.7085, 0.2099, 0.75, 0.2025, 0.75, 0.244, 0.5421, 0.2099, 0.5421, 0.2099, 0.5421, 0.244, 0.5421, 0.2099, 0.5, 0.244, 0.5, 0.244, 0.5141, 0.2099, 0.5141, 0.25, 0.5835, 0.2558, 0.5835, 0.2558, 0.5835, 0.25, 0.5835, 0.2099, 0.7085, 0.244, 0.7085, 0.244, 0.75, 0.2099, 0.75, 0.25, 0.5141, 0.2558, 0.5141, 0.2558, 0.5421, 0.25, 0.5421, 0.25, 0.5, 0.2558, 0.5, 0.2558, 0.5141, 0.25, 0.5141, 0.1333, 0.7085, 0.1333, 0.625, 0.1333, 0.625, 0.1333, 0.7085, 0.25, 0.7085, 0.2558, 0.7085, 0.2558, 0.75, 0.25, 0.75, 0.25, 0.5421, 0.2558, 0.5421, 0.2558, 0.5835, 0.25, 0.5835, 0.2099, 0.5421, 0.244, 0.5421, 0.244, 0.5835, 0.2099, 0.5835, 0.2025, 0.5421, 0.2099, 0.5421, 0.2099, 0.5835, 0.2025, 0.5835, 0.1708, 0.5421, 0.2025, 0.5421, 0.2025, 0.5835, 0.1708, 0.5835, 0.1637, 0.5421, 0.1708, 0.5421, 0.1708, 0.5835, 0.1637, 0.5835, 0.1333, 0.5421, 0.1637, 0.5421, 0.1637, 0.5835, 0.1333, 0.5835, 0.125, 0.5421, 0.1333, 0.5421, 0.1333, 0.5835, 0.125, 0.5835, 0.3689, 0.5421, 0.375, 0.5421, 0.375, 0.5835, 0.3689, 0.5835, 0.244, 0.5421, 0.25, 0.5421, 0.25, 0.5835, 0.244, 0.5835, 0.2558, 0.5421, 0.2879, 0.5421, 0.2879, 0.5835, 0.2558, 0.5835, 0.1333, 0.5141, 0.1637, 0.5141, 0.1637, 0.5141, 0.1333, 0.5141, 0.2558, 0.5, 0.2879, 0.5, 0.2879, 0.5141, 0.2558, 0.5141, 0.3371, 0.7085, 0.3289, 0.7085, 0.3289, 0.7085, 0.3371, 0.7085, 0.2558, 0.7085, 0.2879, 0.7085, 0.2879, 0.75, 0.2558, 0.75, 0.2879, 0.5421, 0.2951, 0.5421, 0.2951, 0.5835, 0.2879, 0.5835, 0.2879, 0.5141, 0.2951, 0.5141, 0.2951, 0.5421, 0.2879, 0.5421, 0.2879, 0.5, 0.2951, 0.5, 0.2951, 0.5141, 0.2879, 0.5141, 0.3689, 0.7085, 0.3371, 0.7085, 0.3371, 0.7085, 0.3689, 0.7085, 0.2879, 0.7085, 0.2951, 0.7085, 0.2951, 0.75, 0.2879, 0.75, 0.2951, 0.5421, 0.3289, 0.5421, 0.3289, 0.5835, 0.2951, 0.5835, 0.2025, 0.5141, 0.2025, 0.5421, 0.2025, 0.5421, 0.2025, 0.5141, 0.2951, 0.5, 0.3289, 0.5, 0.3289, 0.5141, 0.2951, 0.5141, 0.2951, 0.5835, 0.3289, 0.5835, 0.3289, 0.5835, 0.2951, 0.5835, 0.2951, 0.7085, 0.3289, 0.7085, 0.3289, 0.75, 0.2951, 0.75, 0.3289, 0.5421, 0.3371, 0.5421, 0.3371, 0.5835, 0.3289, 0.5835, 0.3289, 0.5141, 0.3371, 0.5141, 0.3371, 0.5421, 0.3289, 0.5421, 0.3289, 0.5, 0.3371, 0.5, 0.3371, 0.5141, 0.3289, 0.5141, 0.3689, 0.625, 0.3689, 0.7085, 0.3689, 0.7085, 0.3689, 0.625, 0.3289, 0.7085, 0.3371, 0.7085, 0.3371, 0.75, 0.3289, 0.75, 0.3371, 0.5421, 0.3689, 0.5421, 0.3689, 0.5835, 0.3371, 0.5835, 0.2099, 0.5141, 0.244, 0.5141, 0.244, 0.5141, 0.2099, 0.5141, 0.3371, 0.5, 0.3689, 0.5, 0.3689, 0.5141, 0.3371, 0.5141, 0.25, 0.7085, 0.244, 0.7085, 0.244, 0.7085, 0.25, 0.7085, 0.3371, 0.7085, 0.3689, 0.7085, 0.3689, 0.75, 0.3371, 0.75, 0.3289, 0.5835, 0.3371, 0.5835, 0.3371, 0.5835, 0.3289, 0.5835, 0.1637, 0.7085, 0.1333, 0.7085, 0.1333, 0.7085, 0.1637, 0.7085, 0.3689, 0.5835, 0.3689, 0.625, 0.3689, 0.625, 0.3689, 0.5835, 0.244, 0.5835, 0.25, 0.5835, 0.25, 0.5835, 0.244, 0.5835, 0.1708, 0.7085, 0.1637, 0.7085, 0.1637, 0.7085, 0.1708, 0.7085, 0.2558, 0.5835, 0.2879, 0.5835, 0.2879, 0.5835, 0.2558, 0.5835, 0.3371, 0.5835, 0.3689, 0.5835, 0.3689, 0.5835, 0.3371, 0.5835, 0.2025, 0.7085, 0.1708, 0.7085, 0.1708, 0.7085, 0.2025, 0.7085, 0.2099, 0.7085, 0.2025, 0.7085, 0.2025, 0.7085, 0.2099, 0.7085, 0.1333, 0.5835, 0.1637, 0.5835, 0.1637, 0.5835, 0.1333, 0.5835, 0.244, 0.7085, 0.2099, 0.7085, 0.2099, 0.7085, 0.244, 0.7085, 0.125, 0.625, 0.1333, 0.625, 0.1333, 0.7085, 0.125, 0.7085, 0.1637, 0.5835, 0.1708, 0.5835, 0.1708, 0.5835, 0.1637, 0.5835, 0.3689, 0.625, 0.375, 0.625, 0.375, 0.7085, 0.3689, 0.7085, 0.1333, 0.5141, 0.1637, 0.5141, 0.1637, 0.5421, 0.1333, 0.5421, 0.1708, 0.5141, 0.2025, 0.5141, 0.2025, 0.5421, 0.1708, 0.5421, 0.2099, 0.5141, 0.244, 0.5141, 0.244, 0.5421, 0.2099, 0.5421, 0.2558, 0.5141, 0.2879, 0.5141, 0.2879, 0.5421, 0.2558, 0.5421, 0.2951, 0.5141, 0.3289, 0.5141, 0.3289, 0.5421, 0.2951, 0.5421, 0.3371, 0.5141, 0.3689, 0.5141, 0.3689, 0.5421, 0.3371, 0.5421, 0.1637, 0.5421, 0.1333, 0.5421, 0.1333, 0.5421, 0.1637, 0.5421, 0.2099, 0.5421, 0.2099, 0.5141, 0.2099, 0.5141, 0.2099, 0.5421, 0.1333, 0.5421, 0.1333, 0.5141, 0.1333, 0.5141, 0.1333, 0.5421, 0.2558, 0.5141, 0.2879, 0.5141, 0.2879, 0.5141, 0.2558, 0.5141, 0.244, 0.5141, 0.244, 0.5421, 0.244, 0.5421, 0.244, 0.5141, 0.2879, 0.5421, 0.2558, 0.5421, 0.2558, 0.5421, 0.2879, 0.5421, 0.1708, 0.5141, 0.2025, 0.5141, 0.2025, 0.5141, 0.1708, 0.5141, 0.1637, 0.5141, 0.1637, 0.5421, 0.1637, 0.5421, 0.1637, 0.5141, 0.3371, 0.5141, 0.3689, 0.5141, 0.3689, 0.5141, 0.3371, 0.5141, 0.3689, 0.5141, 0.3689, 0.5421, 0.3689, 0.5421, 0.3689, 0.5141, 0.2951, 0.5141, 0.3289, 0.5141, 0.3289, 0.5141, 0.2951, 0.5141, 0.2558, 0.5421, 0.2558, 0.5141, 0.2558, 0.5141, 0.2558, 0.5421, 0.2025, 0.5421, 0.1708, 0.5421, 0.1708, 0.5421, 0.2025, 0.5421, 0.3289, 0.5141, 0.3289, 0.5421, 0.3289, 0.5421, 0.3289, 0.5141, 0.2879, 0.5141, 0.2879, 0.5421, 0.2879, 0.5421, 0.2879, 0.5141, 0.3689, 0.5421, 0.3371, 0.5421, 0.3371, 0.5421, 0.3689, 0.5421, 0.3289, 0.5421, 0.2951, 0.5421, 0.2951, 0.5421, 0.3289, 0.5421, 0.1708, 0.5421, 0.1708, 0.5141, 0.1708, 0.5141, 0.1708, 0.5421, 0.244, 0.5835, 0.25, 0.5835, 0.25, 0.625, 0.244, 0.625, 0.1333, 0.5835, 0.1637, 0.5835, 0.1637, 0.625, 0.1333, 0.625, 0.1637, 0.5835, 0.1708, 0.5835, 0.1708, 0.625, 0.1637, 0.625, 0.1708, 0.5835, 0.2025, 0.5835, 0.2025, 0.625, 0.1708, 0.625, 0.2025, 0.5835, 0.2099, 0.5835, 0.2099, 0.625, 0.2025, 0.625, 0.2099, 0.5835, 0.244, 0.5835, 0.244, 0.625, 0.2099, 0.625, 0.25, 0.5835, 0.2558, 0.5835, 0.2558, 0.625, 0.25, 0.625, 0.2558, 0.5835, 0.2879, 0.5835, 0.2879, 0.625, 0.2558, 0.625, 0.2879, 0.5835, 0.2951, 0.5835, 0.2951, 0.625, 0.2879, 0.625, 0.2951, 0.5835, 0.3289, 0.5835, 0.3289, 0.625, 0.2951, 0.625, 0.3289, 0.5835, 0.3371, 0.5835, 0.3371, 0.625, 0.3289, 0.625, 0.3371, 0.5835, 0.3689, 0.5835, 0.3689, 0.625, 0.3371, 0.625, 0.3371, 0.625, 0.3689, 0.625, 0.3689, 0.7085, 0.3371, 0.7085, 0.3289, 0.625, 0.3371, 0.625, 0.3371, 0.7085, 0.3289, 0.7085, 0.2951, 0.625, 0.3289, 0.625, 0.3289, 0.7085, 0.2951, 0.7085, 0.2879, 0.625, 0.2951, 0.625, 0.2951, 0.7085, 0.2879, 0.7085, 0.2558, 0.625, 0.2879, 0.625, 0.2879, 0.7085, 0.2558, 0.7085, 0.25, 0.625, 0.2558, 0.625, 0.2558, 0.7085, 0.25, 0.7085, 0.2099, 0.625, 0.244, 0.625, 0.244, 0.7085, 0.2099, 0.7085, 0.2025, 0.625, 0.2099, 0.625, 0.2099, 0.7085, 0.2025, 0.7085, 0.1708, 0.625, 0.2025, 0.625, 0.2025, 0.7085, 0.1708, 0.7085, 0.1637, 0.625, 0.1708, 0.625, 0.1708, 0.7085, 0.1637, 0.7085, 0.1333, 0.625, 0.1637, 0.625, 0.1637, 0.7085, 0.1333, 0.7085, 0.244, 0.625, 0.25, 0.625, 0.25, 0.7085, 0.244, 0.7085, 0.2025, 0.5835, 0.2099, 0.5835, 0.2099, 0.5835, 0.2025, 0.5835, 0.2879, 0.7085, 0.2558, 0.7085, 0.2558, 0.7085, 0.2879, 0.7085, 0.1708, 0.5835, 0.2025, 0.5835, 0.2025, 0.5835, 0.1708, 0.5835, 0.2558, 0.7085, 0.25, 0.7085, 0.25, 0.7085, 0.2558, 0.7085])
me_cube_001.update()
me_cylinder = bpy.data.meshes.new('Cylinder')
me_cylinder.from_pydata([(0.0, 1.0, -1.0), (3.394e-09, 0.7197, 0.745), (0.1951, 0.9808, -1.0), (0.1404, 0.7059, 0.745), (0.3827, 0.9239, -1.0), (0.2754, 0.6649, 0.745), (0.5556, 0.8315, -1.0), (0.3998, 0.5984, 0.745), (0.7071, 0.7071, -1.0), (0.5089, 0.5089, 0.745), (0.8315, 0.5556, -1.0), (0.5984, 0.3998, 0.745), (0.9239, 0.3827, -1.0), (0.6649, 0.2754, 0.745), (0.9808, 0.1951, -1.0), (0.7059, 0.1404, 0.745), (1.0, 0.0, -1.0), (0.7197, 1.292e-07, 0.745), (0.9808, -0.1951, -1.0), (0.7059, -0.1404, 0.745), (0.9239, -0.3827, -1.0), (0.6649, -0.2754, 0.745), (0.8315, -0.5556, -1.0), (0.5984, -0.3998, 0.745), (0.7071, -0.7071, -1.0), (0.5089, -0.5089, 0.745), (0.5556, -0.8315, -1.0), (0.3998, -0.5984, 0.745), (0.3827, -0.9239, -1.0), (0.2754, -0.6649, 0.745), (0.1951, -0.9808, -1.0), (0.1404, -0.7059, 0.745), (0.0, -1.0, -1.0), (3.394e-09, -0.7197, 0.745), (-0.1951, -0.9808, -1.0), (-0.1404, -0.7059, 0.745), (-0.3827, -0.9239, -1.0), (-0.2754, -0.6649, 0.745), (-0.5556, -0.8315, -1.0), (-0.3998, -0.5984, 0.745), (-0.7071, -0.7071, -1.0), (-0.5089, -0.5089, 0.745), (-0.8315, -0.5556, -1.0), (-0.5984, -0.3998, 0.745), (-0.9239, -0.3827, -1.0), (-0.6649, -0.2754, 0.745), (-0.9808, -0.1951, -1.0), (-0.7059, -0.1404, 0.745), (-1.0, 0.0, -1.0), (-0.7197, 1.292e-07, 0.745), (-0.9808, 0.1951, -1.0), (-0.7059, 0.1404, 0.745), (-0.9239, 0.3827, -1.0), (-0.6649, 0.2754, 0.745), (-0.8315, 0.5556, -1.0), (-0.5984, 0.3998, 0.745), (-0.7071, 0.7071, -1.0), (-0.5089, 0.5089, 0.745), (-0.5556, 0.8315, -1.0), (-0.3998, 0.5984, 0.745), (-0.3827, 0.9239, -1.0), (-0.2754, 0.6649, 0.745), (-0.1951, 0.9808, -1.0), (-0.1404, 0.7059, 0.745), (-3.985e-10, 1.066, 0.723), (0.2079, 1.045, 0.723), (0.4079, 0.9847, 0.723), (0.5921, 0.8862, 0.723), (0.7536, 0.7536, 0.723), (0.8862, 0.5921, 0.723), (0.9847, 0.4079, 0.723), (1.045, 0.2079, 0.723), (1.066, 1.247e-09, 0.723), (1.045, -0.2079, 0.723), (0.9847, -0.4079, 0.723), (0.8862, -0.5921, 0.723), (0.7536, -0.7536, 0.723), (0.5921, -0.8862, 0.723), (0.4079, -0.9847, 0.723), (0.2079, -1.045, 0.723), (-3.985e-10, -1.066, 0.723), (-0.2079, -1.045, 0.723), (-0.4079, -0.9847, 0.723), (-0.5921, -0.8862, 0.723), (-0.7536, -0.7536, 0.723), (-0.8862, -0.5921, 0.723), (-0.9847, -0.4079, 0.723), (-1.045, -0.2079, 0.723), (-1.066, 1.247e-09, 0.723), (-1.045, 0.2079, 0.723), (-0.9847, 0.4079, 0.723), (-0.8862, 0.5921, 0.723), (-0.7536, 0.7536, 0.723), (-0.5921, 0.8862, 0.723), (-0.4079, 0.9847, 0.723), (-0.2079, 1.045, 0.723), (-1.992e-10, 1.049, 0.8615), (0.2015, 1.029, 0.8615), (0.3953, 0.9688, 0.8615), (0.5739, 0.8719, 0.8615), (0.7304, 0.7415, 0.8615), (0.8588, 0.5826, 0.8615), (0.9543, 0.4013, 0.8615), (1.013, 0.2046, 0.8615), (1.033, 7.914e-09, 0.8615), (1.013, -0.2046, 0.8615), (0.9543, -0.4013, 0.8615), (0.8588, -0.5826, 0.8615), (0.7304, -0.7415, 0.8615), (0.5739, -0.8719, 0.8615), (0.3953, -0.9688, 0.8615), (0.2015, -1.029, 0.8615), (-1.992e-10, -1.049, 0.8615), (-0.2015, -1.029, 0.8615), (-0.3953, -0.9688, 0.8615), (-0.5739, -0.8719, 0.8615), (-0.7304, -0.7415, 0.8615), (-0.8588, -0.5826, 0.8615), (-0.9543, -0.4013, 0.8615), (-1.013, -0.2046, 0.8615), (-1.033, 7.914e-09, 0.8615), (-1.013, 0.2046, 0.8615), (-0.9543, 0.4013, 0.8615), (-0.8588, 0.5826, 0.8615), (-0.7304, 0.7415, 0.8615), (-0.5739, 0.8719, 0.8615), (-0.3953, 0.9688, 0.8615), (-0.2015, 1.029, 0.8615), (9.341e-10, 0.9449, 0.9052), (0.1822, 0.9267, 0.9052), (0.3575, 0.873, 0.9052), (0.519, 0.7857, 0.9052), (0.6605, 0.6681, 0.9052), (0.7767, 0.525, 0.9052), (0.863, 0.3616, 0.9052), (0.9162, 0.1843, 0.9052), (0.9341, 4.758e-08, 0.9052), (0.9162, -0.1843, 0.9052), (0.863, -0.3616, 0.9052), (0.7767, -0.525, 0.9052), (0.6605, -0.6681, 0.9052), (0.519, -0.7857, 0.9052), (0.3575, -0.873, 0.9052), (0.1822, -0.9267, 0.9052), (9.341e-10, -0.9449, 0.9052), (-0.1822, -0.9267, 0.9052), (-0.3575, -0.873, 0.9052), (-0.519, -0.7857, 0.9052), (-0.6605, -0.6681, 0.9052), (-0.7767, -0.525, 0.9052), (-0.863, -0.3616, 0.9052), (-0.9162, -0.1843, 0.9052), (-0.9341, 4.758e-08, 0.9052), (-0.9162, 0.1843, 0.9052), (-0.863, 0.3616, 0.9052), (-0.7767, 0.525, 0.9052), (-0.6605, 0.6681, 0.9052), (-0.519, 0.7857, 0.9052), (-0.3575, 0.873, 0.9052), (-0.1822, 0.9267, 0.9052)], [], [(128, 1, 3, 129), (129, 3, 5, 130), (130, 5, 7, 131), (131, 7, 9, 132), (132, 9, 11, 133), (133, 11, 13, 134), (134, 13, 15, 135), (135, 15, 17, 136), (136, 17, 19, 137), (137, 19, 21, 138), (138, 21, 23, 139), (139, 23, 25, 140), (140, 25, 27, 141), (141, 27, 29, 142), (142, 29, 31, 143), (143, 31, 33, 144), (144, 33, 35, 145), (145, 35, 37, 146), (146, 37, 39, 147), (147, 39, 41, 148), (148, 41, 43, 149), (149, 43, 45, 150), (150, 45, 47, 151), (151, 47, 49, 152), (152, 49, 51, 153), (153, 51, 53, 154), (154, 53, 55, 155), (155, 55, 57, 156), (156, 57, 59, 157), (157, 59, 61, 158), (3, 1, 63, 61, 59, 57, 55, 53, 51, 49, 47, 45, 43, 41, 39, 37, 35, 33, 31, 29, 27, 25, 23, 21, 19, 17, 15, 13, 11, 9, 7, 5), (158, 61, 63, 159), (159, 63, 1, 128), (0, 2, 4, 6, 8, 10, 12, 14, 16, 18, 20, 22, 24, 26, 28, 30, 32, 34, 36, 38, 40, 42, 44, 46, 48, 50, 52, 54, 56, 58, 60, 62), (62, 95, 64, 0), (60, 94, 95, 62), (58, 93, 94, 60), (56, 92, 93, 58), (54, 91, 92, 56), (52, 90, 91, 54), (50, 89, 90, 52), (48, 88, 89, 50), (46, 87, 88, 48), (44, 86, 87, 46), (42, 85, 86, 44), (40, 84, 85, 42), (38, 83, 84, 40), (36, 82, 83, 38), (34, 81, 82, 36), (32, 80, 81, 34), (30, 79, 80, 32), (28, 78, 79, 30), (26, 77, 78, 28), (24, 76, 77, 26), (22, 75, 76, 24), (20, 74, 75, 22), (18, 73, 74, 20), (16, 72, 73, 18), (14, 71, 72, 16), (12, 70, 71, 14), (10, 69, 70, 12), (8, 68, 69, 10), (6, 67, 68, 8), (4, 66, 67, 6), (2, 65, 66, 4), (0, 64, 65, 2), (95, 127, 96, 64), (94, 126, 127, 95), (93, 125, 126, 94), (92, 124, 125, 93), (91, 123, 124, 92), (90, 122, 123, 91), (89, 121, 122, 90), (88, 120, 121, 89), (87, 119, 120, 88), (86, 118, 119, 87), (85, 117, 118, 86), (84, 116, 117, 85), (83, 115, 116, 84), (82, 114, 115, 83), (81, 113, 114, 82), (80, 112, 113, 81), (79, 111, 112, 80), (78, 110, 111, 79), (77, 109, 110, 78), (76, 108, 109, 77), (75, 107, 108, 76), (74, 106, 107, 75), (73, 105, 106, 74), (72, 104, 105, 73), (71, 103, 104, 72), (70, 102, 103, 71), (69, 101, 102, 70), (68, 100, 101, 69), (67, 99, 100, 68), (66, 98, 99, 67), (65, 97, 98, 66), (64, 96, 97, 65), (127, 159, 128, 96), (126, 158, 159, 127), (125, 157, 158, 126), (124, 156, 157, 125), (123, 155, 156, 124), (122, 154, 155, 123), (121, 153, 154, 122), (120, 152, 153, 121), (119, 151, 152, 120), (118, 150, 151, 119), (117, 149, 150, 118), (116, 148, 149, 117), (115, 147, 148, 116), (114, 146, 147, 115), (113, 145, 146, 114), (112, 144, 145, 113), (111, 143, 144, 112), (110, 142, 143, 111), (109, 141, 142, 110), (108, 140, 141, 109), (107, 139, 140, 108), (106, 138, 139, 107), (105, 137, 138, 106), (104, 136, 137, 105), (103, 135, 136, 104), (102, 134, 135, 103), (101, 133, 134, 102), (100, 132, 133, 101), (99, 131, 132, 100), (98, 130, 131, 99), (97, 129, 130, 98), (96, 128, 129, 97)])
_uv = me_cylinder.uv_layers.new(name='UVMap')
_uv.uv.foreach_set('vector', [1.0, 0.9763, 1.0, 1.0, 0.9688, 1.0, 0.9688, 0.9763, 0.9688, 0.9763, 0.9688, 1.0, 0.9375, 1.0, 0.9375, 0.9763, 0.9375, 0.9763, 0.9375, 1.0, 0.9062, 1.0, 0.9062, 0.9763, 0.9062, 0.9763, 0.9062, 1.0, 0.875, 1.0, 0.875, 0.9763, 0.875, 0.9763, 0.875, 1.0, 0.8438, 1.0, 0.8438, 0.9763, 0.8438, 0.9763, 0.8438, 1.0, 0.8125, 1.0, 0.8125, 0.9763, 0.8125, 0.9763, 0.8125, 1.0, 0.7812, 1.0, 0.7812, 0.9763, 0.7812, 0.9763, 0.7812, 1.0, 0.75, 1.0, 0.75, 0.9763, 0.75, 0.9763, 0.75, 1.0, 0.7188, 1.0, 0.7188, 0.9763, 0.7188, 0.9763, 0.7188, 1.0, 0.6875, 1.0, 0.6875, 0.9763, 0.6875, 0.9763, 0.6875, 1.0, 0.6562, 1.0, 0.6562, 0.9763, 0.6562, 0.9763, 0.6562, 1.0, 0.625, 1.0, 0.625, 0.9763, 0.625, 0.9763, 0.625, 1.0, 0.5938, 1.0, 0.5938, 0.9763, 0.5938, 0.9763, 0.5938, 1.0, 0.5625, 1.0, 0.5625, 0.9763, 0.5625, 0.9763, 0.5625, 1.0, 0.5312, 1.0, 0.5312, 0.9763, 0.5312, 0.9763, 0.5312, 1.0, 0.5, 1.0, 0.5, 0.9763, 0.5, 0.9763, 0.5, 1.0, 0.4688, 1.0, 0.4688, 0.9763, 0.4688, 0.9763, 0.4688, 1.0, 0.4375, 1.0, 0.4375, 0.9763, 0.4375, 0.9763, 0.4375, 1.0, 0.4062, 1.0, 0.4062, 0.9763, 0.4062, 0.9763, 0.4062, 1.0, 0.375, 1.0, 0.375, 0.9763, 0.375, 0.9763, 0.375, 1.0, 0.3438, 1.0, 0.3438, 0.9763, 0.3438, 0.9763, 0.3438, 1.0, 0.3125, 1.0, 0.3125, 0.9763, 0.3125, 0.9763, 0.3125, 1.0, 0.2812, 1.0, 0.2812, 0.9763, 0.2812, 0.9763, 0.2812, 1.0, 0.25, 1.0, 0.25, 0.9763, 0.25, 0.9763, 0.25, 1.0, 0.2188, 1.0, 0.2188, 0.9763, 0.2188, 0.9763, 0.2188, 1.0, 0.1875, 1.0, 0.1875, 0.9763, 0.1875, 0.9763, 0.1875, 1.0, 0.1562, 1.0, 0.1562, 0.9763, 0.1562, 0.9763, 0.1562, 1.0, 0.125, 1.0, 0.125, 0.9763, 0.125, 0.9763, 0.125, 1.0, 0.09375, 1.0, 0.09375, 0.9763, 0.09375, 0.9763, 0.09375, 1.0, 0.0625, 1.0, 0.0625, 0.9763, 0.2968, 0.4854, 0.25, 0.49, 0.2032, 0.4854, 0.1582, 0.4717, 0.1167, 0.4496, 0.08029, 0.4197, 0.05045, 0.3833, 0.02827, 0.3418, 0.01461, 0.2968, 0.01, 0.25, 0.01461, 0.2032, 0.02827, 0.1582, 0.05045, 0.1167, 0.08029, 0.08029, 0.1167, 0.05045, 0.1582, 0.02827, 0.2032, 0.01461, 0.25, 0.01, 0.2968, 0.01461, 0.3418, 0.02827, 0.3833, 0.05045, 0.4197, 0.08029, 0.4496, 0.1167, 0.4717, 0.1582, 0.4854, 0.2032, 0.49, 0.25, 0.4854, 0.2968, 0.4717, 0.3418, 0.4496, 0.3833, 0.4197, 0.4197, 0.3833, 0.4496, 0.3418, 0.4717, 0.0625, 0.9763, 0.0625, 1.0, 0.03125, 1.0, 0.03125, 0.9763, 0.03125, 0.9763, 0.03125, 1.0, 0.0, 1.0, 0.0, 0.9763, 0.75, 0.49, 0.7968, 0.4854, 0.8418, 0.4717, 0.8833, 0.4496, 0.9197, 0.4197, 0.9496, 0.3833, 0.9717, 0.3418, 0.9854, 0.2968, 0.99, 0.25, 0.9854, 0.2032, 0.9717, 0.1582, 0.9496, 0.1167, 0.9197, 0.08029, 0.8833, 0.05045, 0.8418, 0.02827, 0.7968, 0.01461, 0.75, 0.01, 0.7032, 0.01461, 0.6582, 0.02827, 0.6167, 0.05045, 0.5803, 0.08029, 0.5504, 0.1167, 0.5283, 0.1582, 0.5146, 0.2032, 0.51, 0.25, 0.5146, 0.2968, 0.5283, 0.3418, 0.5504, 0.3833, 0.5803, 0.4197, 0.6167, 0.4496, 0.6582, 0.4717, 0.7032, 0.4854, 0.03125, 0.5, 0.03125, 0.9308, 0.0, 0.9308, 0.0, 0.5, 0.0625, 0.5, 0.0625, 0.9308, 0.03125, 0.9308, 0.03125, 0.5, 0.09375, 0.5, 0.09375, 0.9308, 0.0625, 0.9308, 0.0625, 0.5, 0.125, 0.5, 0.125, 0.9307, 0.09375, 0.9308, 0.09375, 0.5, 0.1562, 0.5, 0.1562, 0.9308, 0.125, 0.9307, 0.125, 0.5, 0.1875, 0.5, 0.1875, 0.9308, 0.1562, 0.9308, 0.1562, 0.5, 0.2188, 0.5, 0.2188, 0.9308, 0.1875, 0.9308, 0.1875, 0.5, 0.25, 0.5, 0.25, 0.9308, 0.2188, 0.9308, 0.2188, 0.5, 0.2812, 0.5, 0.2812, 0.9308, 0.25, 0.9308, 0.25, 0.5, 0.3125, 0.5, 0.3125, 0.9308, 0.2812, 0.9308, 0.2812, 0.5, 0.3438, 0.5, 0.3438, 0.9308, 0.3125, 0.9308, 0.3125, 0.5, 0.375, 0.5, 0.375, 0.9307, 0.3438, 0.9308, 0.3438, 0.5, 0.4062, 0.5, 0.4062, 0.9308, 0.375, 0.9307, 0.375, 0.5, 0.4375, 0.5, 0.4375, 0.9308, 0.4062, 0.9308, 0.4062, 0.5, 0.4688, 0.5, 0.4688, 0.9308, 0.4375, 0.9308, 0.4375, 0.5, 0.5, 0.5, 0.5, 0.9308, 0.4688, 0.9308, 0.4688, 0.5, 0.5312, 0.5, 0.5312, 0.9308, 0.5, 0.9308, 0.5, 0.5, 0.5625, 0.5, 0.5625, 0.9308, 0.5312, 0.9308, 0.5312, 0.5, 0.5938, 0.5, 0.5938, 0.9308, 0.5625, 0.9308, 0.5625, 0.5, 0.625, 0.5, 0.625, 0.9307, 0.5938, 0.9308, 0.5938, 0.5, 0.6562, 0.5, 0.6562, 0.9308, 0.625, 0.9307, 0.625, 0.5, 0.6875, 0.5, 0.6875, 0.9308, 0.6562, 0.9308, 0.6562, 0.5, 0.7188, 0.5, 0.7188, 0.9308, 0.6875, 0.9308, 0.6875, 0.5, 0.75, 0.5, 0.75, 0.9308, 0.7188, 0.9308, 0.7188, 0.5, 0.7812, 0.5, 0.7812, 0.9308, 0.75, 0.9308, 0.75, 0.5, 0.8125, 0.5, 0.8125, 0.9308, 0.7812, 0.9308, 0.7812, 0.5, 0.8438, 0.5, 0.8438, 0.9308, 0.8125, 0.9308, 0.8125, 0.5, 0.875, 0.5, 0.875, 0.9307, 0.8438, 0.9308, 0.8438, 0.5, 0.9062, 0.5, 0.9062, 0.9308, 0.875, 0.9307, 0.875, 0.5, 0.9375, 0.5, 0.9375, 0.9308, 0.9062, 0.9308, 0.9062, 0.5, 0.9688, 0.5, 0.9688, 0.9308, 0.9375, 0.9308, 0.9375, 0.5, 1.0, 0.5, 1.0, 0.9308, 0.9688, 0.9308, 0.9688, 0.5, 0.03125, 0.9308, 0.03125, 0.9654, 0.0, 0.9654, 0.0, 0.9308, 0.0625, 0.9308, 0.0625, 0.9654, 0.03125, 0.9654, 0.03125, 0.9308, 0.09375, 0.9308, 0.09375, 0.9654, 0.0625, 0.9654, 0.0625, 0.9308, 0.125, 0.9307, 0.125, 0.9654, 0.09375, 0.9654, 0.09375, 0.9308, 0.1562, 0.9308, 0.1563, 0.9654, 0.125, 0.9654, 0.125, 0.9307, 0.1875, 0.9308, 0.1875, 0.9654, 0.1563, 0.9654, 0.1562, 0.9308, 0.2188, 0.9308, 0.2188, 0.9654, 0.1875, 0.9654, 0.1875, 0.9308, 0.25, 0.9308, 0.25, 0.9654, 0.2188, 0.9654, 0.2188, 0.9308, 0.2812, 0.9308, 0.2812, 0.9654, 0.25, 0.9654, 0.25, 0.9308, 0.3125, 0.9308, 0.3125, 0.9654, 0.2812, 0.9654, 0.2812, 0.9308, 0.3438, 0.9308, 0.3438, 0.9654, 0.3125, 0.9654, 0.3125, 0.9308, 0.375, 0.9307, 0.375, 0.9654, 0.3438, 0.9654, 0.3438, 0.9308, 0.4062, 0.9308, 0.4062, 0.9654, 0.375, 0.9654, 0.375, 0.9307, 0.4375, 0.9308, 0.4375, 0.9654, 0.4062, 0.9654, 0.4062, 0.9308, 0.4688, 0.9308, 0.4688, 0.9654, 0.4375, 0.9654, 0.4375, 0.9308, 0.5, 0.9308, 0.5, 0.9654, 0.4688, 0.9654, 0.4688, 0.9308, 0.5312, 0.9308, 0.5312, 0.9654, 0.5, 0.9654, 0.5, 0.9308, 0.5625, 0.9308, 0.5625, 0.9654, 0.5312, 0.9654, 0.5312, 0.9308, 0.5938, 0.9308, 0.5938, 0.9654, 0.5625, 0.9654, 0.5625, 0.9308, 0.625, 0.9307, 0.625, 0.9654, 0.5938, 0.9654, 0.5938, 0.9308, 0.6562, 0.9308, 0.6562, 0.9654, 0.625, 0.9654, 0.625, 0.9307, 0.6875, 0.9308, 0.6875, 0.9654, 0.6562, 0.9654, 0.6562, 0.9308, 0.7188, 0.9308, 0.7188, 0.9654, 0.6875, 0.9654, 0.6875, 0.9308, 0.75, 0.9308, 0.75, 0.9654, 0.7188, 0.9654, 0.7188, 0.9308, 0.7812, 0.9308, 0.7812, 0.9654, 0.75, 0.9654, 0.75, 0.9308, 0.8125, 0.9308, 0.8125, 0.9654, 0.7812, 0.9654, 0.7812, 0.9308, 0.8438, 0.9308, 0.8438, 0.9654, 0.8125, 0.9654, 0.8125, 0.9308, 0.875, 0.9307, 0.875, 0.9654, 0.8438, 0.9654, 0.8438, 0.9308, 0.9062, 0.9308, 0.9062, 0.9654, 0.875, 0.9654, 0.875, 0.9307, 0.9375, 0.9308, 0.9375, 0.9654, 0.9062, 0.9654, 0.9062, 0.9308, 0.9688, 0.9308, 0.9688, 0.9654, 0.9375, 0.9654, 0.9375, 0.9308, 1.0, 0.9308, 1.0, 0.9654, 0.9688, 0.9654, 0.9688, 0.9308, 0.03125, 0.9654, 0.03125, 0.9763, 0.0, 0.9763, 0.0, 0.9654, 0.0625, 0.9654, 0.0625, 0.9763, 0.03125, 0.9763, 0.03125, 0.9654, 0.09375, 0.9654, 0.09375, 0.9763, 0.0625, 0.9763, 0.0625, 0.9654, 0.125, 0.9654, 0.125, 0.9763, 0.09375, 0.9763, 0.09375, 0.9654, 0.1563, 0.9654, 0.1562, 0.9763, 0.125, 0.9763, 0.125, 0.9654, 0.1875, 0.9654, 0.1875, 0.9763, 0.1562, 0.9763, 0.1563, 0.9654, 0.2188, 0.9654, 0.2188, 0.9763, 0.1875, 0.9763, 0.1875, 0.9654, 0.25, 0.9654, 0.25, 0.9763, 0.2188, 0.9763, 0.2188, 0.9654, 0.2812, 0.9654, 0.2812, 0.9763, 0.25, 0.9763, 0.25, 0.9654, 0.3125, 0.9654, 0.3125, 0.9763, 0.2812, 0.9763, 0.2812, 0.9654, 0.3438, 0.9654, 0.3438, 0.9763, 0.3125, 0.9763, 0.3125, 0.9654, 0.375, 0.9654, 0.375, 0.9763, 0.3438, 0.9763, 0.3438, 0.9654, 0.4062, 0.9654, 0.4062, 0.9763, 0.375, 0.9763, 0.375, 0.9654, 0.4375, 0.9654, 0.4375, 0.9763, 0.4062, 0.9763, 0.4062, 0.9654, 0.4688, 0.9654, 0.4688, 0.9763, 0.4375, 0.9763, 0.4375, 0.9654, 0.5, 0.9654, 0.5, 0.9763, 0.4688, 0.9763, 0.4688, 0.9654, 0.5312, 0.9654, 0.5312, 0.9763, 0.5, 0.9763, 0.5, 0.9654, 0.5625, 0.9654, 0.5625, 0.9763, 0.5312, 0.9763, 0.5312, 0.9654, 0.5938, 0.9654, 0.5938, 0.9763, 0.5625, 0.9763, 0.5625, 0.9654, 0.625, 0.9654, 0.625, 0.9763, 0.5938, 0.9763, 0.5938, 0.9654, 0.6562, 0.9654, 0.6562, 0.9763, 0.625, 0.9763, 0.625, 0.9654, 0.6875, 0.9654, 0.6875, 0.9763, 0.6562, 0.9763, 0.6562, 0.9654, 0.7188, 0.9654, 0.7188, 0.9763, 0.6875, 0.9763, 0.6875, 0.9654, 0.75, 0.9654, 0.75, 0.9763, 0.7188, 0.9763, 0.7188, 0.9654, 0.7812, 0.9654, 0.7812, 0.9763, 0.75, 0.9763, 0.75, 0.9654, 0.8125, 0.9654, 0.8125, 0.9763, 0.7812, 0.9763, 0.7812, 0.9654, 0.8438, 0.9654, 0.8438, 0.9763, 0.8125, 0.9763, 0.8125, 0.9654, 0.875, 0.9654, 0.875, 0.9763, 0.8438, 0.9763, 0.8438, 0.9654, 0.9062, 0.9654, 0.9062, 0.9763, 0.875, 0.9763, 0.875, 0.9654, 0.9375, 0.9654, 0.9375, 0.9763, 0.9062, 0.9763, 0.9062, 0.9654, 0.9688, 0.9654, 0.9688, 0.9763, 0.9375, 0.9763, 0.9375, 0.9654, 1.0, 0.9654, 1.0, 0.9763, 0.9688, 0.9763, 0.9688, 0.9654])
me_cylinder.update()
me_cylinder_001 = bpy.data.meshes.new('Cylinder.001')
me_cylinder_001.from_pydata([(0.0, 1.0, -1.0), (0.0, 1.0, 1.0), (0.1951, 0.9808, -1.0), (0.1951, 0.9808, 1.0), (0.3827, 0.9239, -1.0), (0.3827, 0.9239, 1.0), (0.5556, 0.8315, -1.0), (0.5556, 0.8315, 1.0), (0.7071, 0.7071, -1.0), (0.7071, 0.7071, 1.0), (0.8315, 0.5556, -1.0), (0.8315, 0.5556, 1.0), (0.9239, 0.3827, -1.0), (0.9239, 0.3827, 1.0), (0.9808, 0.1951, -1.0), (0.9808, 0.1951, 1.0), (1.0, 0.0, -1.0), (1.0, 0.0, 1.0), (0.9808, -0.1951, -1.0), (0.9808, -0.1951, 1.0), (0.9239, -0.3827, -1.0), (0.9239, -0.3827, 1.0), (0.8315, -0.5556, -1.0), (0.8315, -0.5556, 1.0), (0.7071, -0.7071, -1.0), (0.7071, -0.7071, 1.0), (0.5556, -0.8315, -1.0), (0.5556, -0.8315, 1.0), (0.3827, -0.9239, -1.0), (0.3827, -0.9239, 1.0), (0.1951, -0.9808, -1.0), (0.1951, -0.9808, 1.0), (0.0, -1.0, -1.0), (0.0, -1.0, 1.0), (-0.1951, -0.9808, -1.0), (-0.1951, -0.9808, 1.0), (-0.3827, -0.9239, -1.0), (-0.3827, -0.9239, 1.0), (-0.5556, -0.8315, -1.0), (-0.5556, -0.8315, 1.0), (-0.7071, -0.7071, -1.0), (-0.7071, -0.7071, 1.0), (-0.8315, -0.5556, -1.0), (-0.8315, -0.5556, 1.0), (-0.9239, -0.3827, -1.0), (-0.9239, -0.3827, 1.0), (-0.9808, -0.1951, -1.0), (-0.9808, -0.1951, 1.0), (-1.0, 0.0, -1.0), (-1.0, 0.0, 1.0), (-0.9808, 0.1951, -1.0), (-0.9808, 0.1951, 1.0), (-0.9239, 0.3827, -1.0), (-0.9239, 0.3827, 1.0), (-0.8315, 0.5556, -1.0), (-0.8315, 0.5556, 1.0), (-0.7071, 0.7071, -1.0), (-0.7071, 0.7071, 1.0), (-0.5556, 0.8315, -1.0), (-0.5556, 0.8315, 1.0), (-0.3827, 0.9239, -1.0), (-0.3827, 0.9239, 1.0), (-0.1951, 0.9808, -1.0), (-0.1951, 0.9808, 1.0), (-2.473e-07, 1.174, 0.3872), (0.2291, 1.152, 0.3872), (0.4494, 1.085, 0.3872), (0.6524, 0.9763, 0.3872), (0.8303, 0.8303, 0.3872), (0.9763, 0.6524, 0.3872), (1.085, 0.4494, 0.3872), (1.152, 0.2291, 0.3872), (1.174, -3.399e-07, 0.3872), (1.152, -0.2291, 0.3872), (1.085, -0.4494, 0.3872), (0.9763, -0.6524, 0.3872), (0.8303, -0.8303, 0.3872), (0.6524, -0.9763, 0.3872), (0.4494, -1.085, 0.3872), (0.2291, -1.152, 0.3872), (-2.473e-07, -1.174, 0.3872), (-0.2291, -1.152, 0.3872), (-0.4494, -1.085, 0.3872), (-0.6524, -0.9763, 0.3872), (-0.8303, -0.8303, 0.3872), (-0.9763, -0.6524, 0.3872), (-1.085, -0.4494, 0.3872), (-1.152, -0.2291, 0.3872), (-1.174, -3.399e-07, 0.3872), (-1.152, 0.2291, 0.3872), (-1.085, 0.4494, 0.3872), (-0.9763, 0.6524, 0.3872), (-0.8303, 0.8303, 0.3872), (-0.6524, 0.9763, 0.3872), (-0.4494, 1.085, 0.3872), (-0.2291, 1.152, 0.3872)], [], [(64, 1, 3, 65), (65, 3, 5, 66), (66, 5, 7, 67), (67, 7, 9, 68), (68, 9, 11, 69), (69, 11, 13, 70), (70, 13, 15, 71), (71, 15, 17, 72), (72, 17, 19, 73), (73, 19, 21, 74), (74, 21, 23, 75), (75, 23, 25, 76), (76, 25, 27, 77), (77, 27, 29, 78), (78, 29, 31, 79), (79, 31, 33, 80), (80, 33, 35, 81), (81, 35, 37, 82), (82, 37, 39, 83), (83, 39, 41, 84), (84, 41, 43, 85), (85, 43, 45, 86), (86, 45, 47, 87), (87, 47, 49, 88), (88, 49, 51, 89), (89, 51, 53, 90), (90, 53, 55, 91), (91, 55, 57, 92), (92, 57, 59, 93), (93, 59, 61, 94), (3, 1, 63, 61, 59, 57, 55, 53, 51, 49, 47, 45, 43, 41, 39, 37, 35, 33, 31, 29, 27, 25, 23, 21, 19, 17, 15, 13, 11, 9, 7, 5), (94, 61, 63, 95), (95, 63, 1, 64), (0, 2, 4, 6, 8, 10, 12, 14, 16, 18, 20, 22, 24, 26, 28, 30, 32, 34, 36, 38, 40, 42, 44, 46, 48, 50, 52, 54, 56, 58, 60, 62), (62, 95, 64, 0), (60, 94, 95, 62), (58, 93, 94, 60), (56, 92, 93, 58), (54, 91, 92, 56), (52, 90, 91, 54), (50, 89, 90, 52), (48, 88, 89, 50), (46, 87, 88, 48), (44, 86, 87, 46), (42, 85, 86, 44), (40, 84, 85, 42), (38, 83, 84, 40), (36, 82, 83, 38), (34, 81, 82, 36), (32, 80, 81, 34), (30, 79, 80, 32), (28, 78, 79, 30), (26, 77, 78, 28), (24, 76, 77, 26), (22, 75, 76, 24), (20, 74, 75, 22), (18, 73, 74, 20), (16, 72, 73, 18), (14, 71, 72, 16), (12, 70, 71, 14), (10, 69, 70, 12), (8, 68, 69, 10), (6, 67, 68, 8), (4, 66, 67, 6), (2, 65, 66, 4), (0, 64, 65, 2)])
_uv = me_cylinder_001.uv_layers.new(name='UVMap')
_uv.uv.foreach_set('vector', [1.0, 0.8468, 1.0, 1.0, 0.9688, 1.0, 0.9688, 0.8468, 0.9688, 0.8468, 0.9688, 1.0, 0.9375, 1.0, 0.9375, 0.8468, 0.9375, 0.8468, 0.9375, 1.0, 0.9062, 1.0, 0.9062, 0.8468, 0.9062, 0.8468, 0.9062, 1.0, 0.875, 1.0, 0.875, 0.8468, 0.875, 0.8468, 0.875, 1.0, 0.8438, 1.0, 0.8438, 0.8468, 0.8438, 0.8468, 0.8438, 1.0, 0.8125, 1.0, 0.8125, 0.8468, 0.8125, 0.8468, 0.8125, 1.0, 0.7812, 1.0, 0.7812, 0.8468, 0.7812, 0.8468, 0.7812, 1.0, 0.75, 1.0, 0.75, 0.8468, 0.75, 0.8468, 0.75, 1.0, 0.7188, 1.0, 0.7188, 0.8468, 0.7188, 0.8468, 0.7188, 1.0, 0.6875, 1.0, 0.6875, 0.8468, 0.6875, 0.8468, 0.6875, 1.0, 0.6562, 1.0, 0.6562, 0.8468, 0.6562, 0.8468, 0.6562, 1.0, 0.625, 1.0, 0.625, 0.8468, 0.625, 0.8468, 0.625, 1.0, 0.5938, 1.0, 0.5938, 0.8468, 0.5938, 0.8468, 0.5938, 1.0, 0.5625, 1.0, 0.5625, 0.8468, 0.5625, 0.8468, 0.5625, 1.0, 0.5312, 1.0, 0.5312, 0.8468, 0.5312, 0.8468, 0.5312, 1.0, 0.5, 1.0, 0.5, 0.8468, 0.5, 0.8468, 0.5, 1.0, 0.4688, 1.0, 0.4688, 0.8468, 0.4688, 0.8468, 0.4688, 1.0, 0.4375, 1.0, 0.4375, 0.8468, 0.4375, 0.8468, 0.4375, 1.0, 0.4062, 1.0, 0.4062, 0.8468, 0.4062, 0.8468, 0.4062, 1.0, 0.375, 1.0, 0.375, 0.8468, 0.375, 0.8468, 0.375, 1.0, 0.3438, 1.0, 0.3438, 0.8468, 0.3438, 0.8468, 0.3438, 1.0, 0.3125, 1.0, 0.3125, 0.8468, 0.3125, 0.8468, 0.3125, 1.0, 0.2812, 1.0, 0.2812, 0.8468, 0.2812, 0.8468, 0.2812, 1.0, 0.25, 1.0, 0.25, 0.8468, 0.25, 0.8468, 0.25, 1.0, 0.2188, 1.0, 0.2188, 0.8468, 0.2188, 0.8468, 0.2188, 1.0, 0.1875, 1.0, 0.1875, 0.8468, 0.1875, 0.8468, 0.1875, 1.0, 0.1562, 1.0, 0.1562, 0.8468, 0.1562, 0.8468, 0.1562, 1.0, 0.125, 1.0, 0.125, 0.8468, 0.125, 0.8468, 0.125, 1.0, 0.09375, 1.0, 0.09375, 0.8468, 0.09375, 0.8468, 0.09375, 1.0, 0.0625, 1.0, 0.0625, 0.8468, 0.2968, 0.4854, 0.25, 0.49, 0.2032, 0.4854, 0.1582, 0.4717, 0.1167, 0.4496, 0.08029, 0.4197, 0.05045, 0.3833, 0.02827, 0.3418, 0.01461, 0.2968, 0.01, 0.25, 0.01461, 0.2032, 0.02827, 0.1582, 0.05045, 0.1167, 0.08029, 0.08029, 0.1167, 0.05045, 0.1582, 0.02827, 0.2032, 0.01461, 0.25, 0.01, 0.2968, 0.01461, 0.3418, 0.02827, 0.3833, 0.05045, 0.4197, 0.08029, 0.4496, 0.1167, 0.4717, 0.1582, 0.4854, 0.2032, 0.49, 0.25, 0.4854, 0.2968, 0.4717, 0.3418, 0.4496, 0.3833, 0.4197, 0.4197, 0.3833, 0.4496, 0.3418, 0.4717, 0.0625, 0.8468, 0.0625, 1.0, 0.03125, 1.0, 0.03125, 0.8468, 0.03125, 0.8468, 0.03125, 1.0, 0.0, 1.0, 0.0, 0.8468, 0.75, 0.49, 0.7968, 0.4854, 0.8418, 0.4717, 0.8833, 0.4496, 0.9197, 0.4197, 0.9496, 0.3833, 0.9717, 0.3418, 0.9854, 0.2968, 0.99, 0.25, 0.9854, 0.2032, 0.9717, 0.1582, 0.9496, 0.1167, 0.9197, 0.08029, 0.8833, 0.05045, 0.8418, 0.02827, 0.7968, 0.01461, 0.75, 0.01, 0.7032, 0.01461, 0.6582, 0.02827, 0.6167, 0.05045, 0.5803, 0.08029, 0.5504, 0.1167, 0.5283, 0.1582, 0.5146, 0.2032, 0.51, 0.25, 0.5146, 0.2968, 0.5283, 0.3418, 0.5504, 0.3833, 0.5803, 0.4197, 0.6167, 0.4496, 0.6582, 0.4717, 0.7032, 0.4854, 0.03125, 0.5, 0.03125, 0.8468, 0.0, 0.8468, 0.0, 0.5, 0.0625, 0.5, 0.0625, 0.8468, 0.03125, 0.8468, 0.03125, 0.5, 0.09375, 0.5, 0.09375, 0.8468, 0.0625, 0.8468, 0.0625, 0.5, 0.125, 0.5, 0.125, 0.8468, 0.09375, 0.8468, 0.09375, 0.5, 0.1562, 0.5, 0.1562, 0.8468, 0.125, 0.8468, 0.125, 0.5, 0.1875, 0.5, 0.1875, 0.8468, 0.1562, 0.8468, 0.1562, 0.5, 0.2188, 0.5, 0.2188, 0.8468, 0.1875, 0.8468, 0.1875, 0.5, 0.25, 0.5, 0.25, 0.8468, 0.2188, 0.8468, 0.2188, 0.5, 0.2812, 0.5, 0.2812, 0.8468, 0.25, 0.8468, 0.25, 0.5, 0.3125, 0.5, 0.3125, 0.8468, 0.2812, 0.8468, 0.2812, 0.5, 0.3438, 0.5, 0.3438, 0.8468, 0.3125, 0.8468, 0.3125, 0.5, 0.375, 0.5, 0.375, 0.8468, 0.3438, 0.8468, 0.3438, 0.5, 0.4062, 0.5, 0.4062, 0.8468, 0.375, 0.8468, 0.375, 0.5, 0.4375, 0.5, 0.4375, 0.8468, 0.4062, 0.8468, 0.4062, 0.5, 0.4688, 0.5, 0.4688, 0.8468, 0.4375, 0.8468, 0.4375, 0.5, 0.5, 0.5, 0.5, 0.8468, 0.4688, 0.8468, 0.4688, 0.5, 0.5312, 0.5, 0.5312, 0.8468, 0.5, 0.8468, 0.5, 0.5, 0.5625, 0.5, 0.5625, 0.8468, 0.5312, 0.8468, 0.5312, 0.5, 0.5938, 0.5, 0.5938, 0.8468, 0.5625, 0.8468, 0.5625, 0.5, 0.625, 0.5, 0.625, 0.8468, 0.5938, 0.8468, 0.5938, 0.5, 0.6562, 0.5, 0.6562, 0.8468, 0.625, 0.8468, 0.625, 0.5, 0.6875, 0.5, 0.6875, 0.8468, 0.6562, 0.8468, 0.6562, 0.5, 0.7188, 0.5, 0.7188, 0.8468, 0.6875, 0.8468, 0.6875, 0.5, 0.75, 0.5, 0.75, 0.8468, 0.7188, 0.8468, 0.7188, 0.5, 0.7812, 0.5, 0.7812, 0.8468, 0.75, 0.8468, 0.75, 0.5, 0.8125, 0.5, 0.8125, 0.8468, 0.7812, 0.8468, 0.7812, 0.5, 0.8438, 0.5, 0.8438, 0.8468, 0.8125, 0.8468, 0.8125, 0.5, 0.875, 0.5, 0.875, 0.8468, 0.8438, 0.8468, 0.8438, 0.5, 0.9062, 0.5, 0.9062, 0.8468, 0.875, 0.8468, 0.875, 0.5, 0.9375, 0.5, 0.9375, 0.8468, 0.9062, 0.8468, 0.9062, 0.5, 0.9688, 0.5, 0.9688, 0.8468, 0.9375, 0.8468, 0.9375, 0.5, 1.0, 0.5, 1.0, 0.8468, 0.9688, 0.8468, 0.9688, 0.5])
me_cylinder_001.update()
me_cube_002 = bpy.data.meshes.new('Cube.002')
me_cube_002.from_pydata([(-1.035, 0.2234, -0.651), (-1.035, 0.2234, 0.651), (-1.072, 0.651, -0.651), (-1.072, 0.651, 0.651), (0.6141, -0.4208, -1.0), (0.6141, -0.4208, 1.0), (0.727, 1.0, -1.0), (0.727, 1.0, 1.0), (0.01761, 0.8656, -0.8656), (0.01761, 0.8656, 0.8656), (0.01761, -0.971, -0.8656), (0.01761, -0.971, 0.8656), (-0.9488, 0.2234, 0.3303), (-0.9852, 0.651, 0.3303), (0.8223, 1.0, 0.5074), (0.7094, -0.4208, 0.5074), (0.01761, -0.971, 0.4392), (0.01761, 0.8656, 0.4392), (-0.9852, 0.651, -0.4051), (0.8223, 1.0, -0.6222), (0.7094, -0.4208, -0.6222), (0.01761, -0.971, -0.5386), (0.01761, 0.8656, -0.5386), (-0.9488, 0.2234, -0.4051), (-0.9047, 0.2234, -0.02324), (-0.9412, 0.651, -0.02324), (0.8915, 1.0, -0.0357), (0.7786, -0.4208, -0.0357), (0.01761, -0.971, -0.0309), (0.01761, 0.8656, -0.0309)], [], [(12, 1, 3, 13), (17, 9, 7, 14), (14, 7, 5, 15), (16, 11, 1, 12), (8, 6, 4, 10), (9, 3, 1, 11), (7, 9, 11, 5), (2, 8, 10, 0), (15, 5, 11, 16), (13, 3, 9, 17), (25, 13, 17, 29), (27, 15, 16, 28), (28, 16, 12, 24), (26, 14, 15, 27), (29, 17, 14, 26), (24, 12, 13, 25), (0, 23, 18, 2), (8, 22, 19, 6), (6, 19, 20, 4), (10, 21, 23, 0), (4, 20, 21, 10), (2, 18, 22, 8), (23, 24, 25, 18), (22, 29, 26, 19), (19, 26, 27, 20), (21, 28, 24, 23), (20, 27, 28, 21), (18, 25, 29, 22)])
_uv = me_cube_002.uv_layers.new(name='UVMap')
_uv.uv.foreach_set('vector', [0.5634, 0.0, 0.625, 0.0, 0.625, 0.25, 0.5634, 0.25, 0.5634, 0.4038, 0.625, 0.4038, 0.625, 0.5, 0.5634, 0.5, 0.5634, 0.5, 0.625, 0.5, 0.625, 0.75, 0.5634, 0.75, 0.5634, 0.8462, 0.625, 0.8462, 0.625, 1.0, 0.5634, 1.0, 0.2788, 0.5, 0.375, 0.5, 0.375, 0.75, 0.2788, 0.75, 0.7212, 0.5, 0.875, 0.5, 0.875, 0.75, 0.7212, 0.75, 0.625, 0.5, 0.7212, 0.5, 0.7212, 0.75, 0.625, 0.75, 0.125, 0.5, 0.2788, 0.5, 0.2788, 0.75, 0.125, 0.75, 0.5634, 0.75, 0.625, 0.75, 0.625, 0.8462, 0.5634, 0.8462, 0.5634, 0.25, 0.625, 0.25, 0.625, 0.4038, 0.5634, 0.4038, 0.4955, 0.25, 0.5634, 0.25, 0.5634, 0.4038, 0.4955, 0.4038, 0.4955, 0.75, 0.5634, 0.75, 0.5634, 0.8462, 0.4955, 0.8462, 0.4955, 0.8462, 0.5634, 0.8462, 0.5634, 1.0, 0.4955, 1.0, 0.4955, 0.5, 0.5634, 0.5, 0.5634, 0.75, 0.4955, 0.75, 0.4955, 0.4038, 0.5634, 0.4038, 0.5634, 0.5, 0.4955, 0.5, 0.4955, 0.0, 0.5634, 0.0, 0.5634, 0.25, 0.4955, 0.25, 0.375, 0.0, 0.4222, 0.0, 0.4222, 0.25, 0.375, 0.25, 0.375, 0.4038, 0.4222, 0.4038, 0.4222, 0.5, 0.375, 0.5, 0.375, 0.5, 0.4222, 0.5, 0.4222, 0.75, 0.375, 0.75, 0.375, 0.8462, 0.4222, 0.8462, 0.4222, 1.0, 0.375, 1.0, 0.375, 0.75, 0.4222, 0.75, 0.4222, 0.8462, 0.375, 0.8462, 0.375, 0.25, 0.4222, 0.25, 0.4222, 0.4038, 0.375, 0.4038, 0.4222, 0.0, 0.4955, 0.0, 0.4955, 0.25, 0.4222, 0.25, 0.4222, 0.4038, 0.4955, 0.4038, 0.4955, 0.5, 0.4222, 0.5, 0.4222, 0.5, 0.4955, 0.5, 0.4955, 0.75, 0.4222, 0.75, 0.4222, 0.8462, 0.4955, 0.8462, 0.4955, 1.0, 0.4222, 1.0, 0.4222, 0.75, 0.4955, 0.75, 0.4955, 0.8462, 0.4222, 0.8462, 0.4222, 0.25, 0.4955, 0.25, 0.4955, 0.4038, 0.4222, 0.4038])
me_cube_002.update()

# ---- objects
ob_cube = bpy.data.objects.new('Cube', me_cube)
ob_light = bpy.data.objects.new('Light', light_light)
ob_camera = bpy.data.objects.new('Camera', cam_camera)
ob_cube_001 = bpy.data.objects.new('Cube.001', me_cube_001)
ob_cylinder = bpy.data.objects.new('Cylinder', me_cylinder)
ob_cylinder_001 = bpy.data.objects.new('Cylinder.001', me_cylinder_001)
ob_cube_002 = bpy.data.objects.new('Cube.002', me_cube_002)

# ---- transforms, parenting, visibility, modifiers, constraints
ob_cube.location = (0.0, 0.0, 2.413)
ob_cube.scale = (0.61, 0.66, 0.889)
ob_cube.lock_rotations_4d = False
ob_cube.empty_display_type = 'ARROWS'
ob_cube.lineart.crease_threshold = 0.0
ob_light.location = (4.076, 1.005, 5.904)
ob_light.rotation_euler = (0.6503, 0.05522, 1.866)
ob_light.lock_rotations_4d = False
ob_light.empty_display_type = 'ARROWS'
ob_light.color = (0.0, 0.0, 0.0, 0.0)
ob_light.lineart.crease_threshold = 0.0
ob_camera.location = (7.359, -6.926, 4.958)
ob_camera.rotation_euler = (1.109, 0.0, 0.8149)
ob_camera.lock_rotations_4d = False
ob_camera.empty_display_type = 'ARROWS'
ob_camera.color = (0.0, 0.0, 0.0, 0.0)
ob_camera.display_type = 'WIRE'
ob_camera.lineart.crease_threshold = 0.0
ob_cube_001.location = (0.05099, -0.7079, 3.175)
ob_cube_001.rotation_euler = (-1.694, -0.0, 0.0)
ob_cube_001.scale = (0.11, 0.06, 0.01)
ob_cylinder.location = (0.0, -0.5377, 2.372)
ob_cylinder.rotation_euler = (1.571, 0.0, 0.0)
ob_cylinder.scale = (0.5, 0.5, 0.2)
ob_cylinder_001.location = (0.4142, -0.6967, 3.178)
ob_cylinder_001.rotation_euler = (1.457, -0.0, 0.0)
ob_cylinder_001.scale = (0.05, 0.05, 0.04)
ob_cube_002.location = (0.4468, -0.7041, 2.376)
ob_cube_002.scale = (0.1, 0.03, 0.14)

# ---- collection membership
col_collection.objects.link(ob_cube)
col_collection.objects.link(ob_light)
col_collection.objects.link(ob_camera)
col_collection.objects.link(ob_cube_001)
col_collection.objects.link(ob_cylinder)
col_collection.objects.link(ob_cylinder_001)
col_collection.objects.link(ob_cube_002)

# ---- scene / render settings (as saved in the file)
scene.camera = ob_camera
scene.frame_start = 1; scene.frame_end = 250; scene.frame_set(1)
scene.render.engine = 'BLENDER_EEVEE_NEXT'
scene.cycles.sampling_pattern = 'TABULATED_SOBOL'
scene.cycles.use_light_tree = False
scene.view_settings.view_transform = 'Filmic'
bpy.context.view_layer.update()

